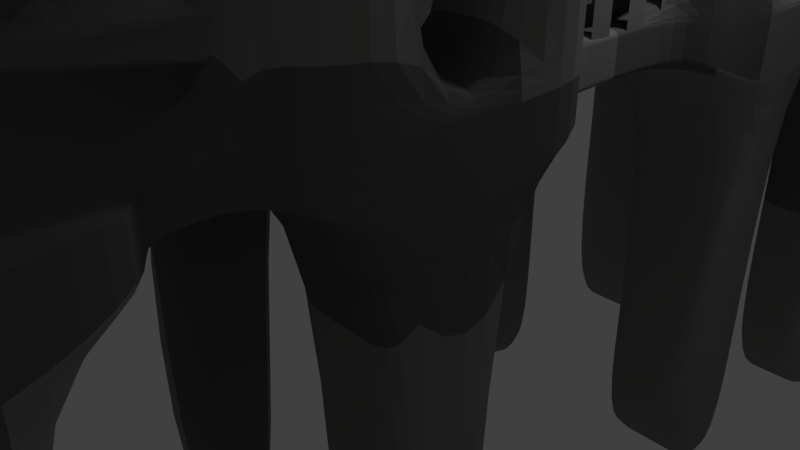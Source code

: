 # Source: tilts_fake.blend  (saved by Blender 2.78.0; exported with 4.5.12 LTS)
import bpy
from mathutils import Matrix  # noqa: F401  (used for matrix-valued properties, if any)

bpy.ops.wm.read_factory_settings(use_empty=True)
scene = bpy.context.scene
scene.name = 'Scene'

# ---- collections
col_collection_1 = bpy.data.collections.new('Collection 1'); scene.collection.children.link(col_collection_1)

# ---- materials (node trees are filled in below, after node groups)
mat_tilts_margas = bpy.data.materials.new('tilts-margas')
mat_tilts_margas.alpha_threshold = 0.0
mat_tilts_margas.use_transparent_shadow = False
mat_tilts_margas.diffuse_color = (0.2233, 0.2266, 0.2201, 1.0)
mat_tilts_margas.roughness = 0.5
mat_tilts_kopigais = bpy.data.materials.new('tilts-kopigais')
mat_tilts_kopigais.alpha_threshold = 0.0
mat_tilts_kopigais.use_transparent_shadow = False
mat_tilts_kopigais.diffuse_color = (0.1237, 0.1237, 0.1237, 1.0)
mat_tilts_kopigais.roughness = 0.5

# ---- material node trees

# ---- world
world_world = bpy.data.worlds.new('World'); scene.world = world_world
world_world.color = (0.05088, 0.05088, 0.05088)
world_world.use_sun_shadow = False
world_world.sun_shadow_jitter_overblur = 0.0
world_world.cycles.sampling_method = 'MANUAL'

# ---- cameras
cam_camera = bpy.data.cameras.new('Camera')
cam_camera.clip_end = 100.0
cam_camera.lens = 35.0
cam_camera.sensor_width = 32.0
cam_camera.sensor_height = 18.0
cam_camera.ortho_scale = 7.314
cam_camera.dof.focus_distance = 0.0
cam_camera.dof.aperture_fstop = 128.0

# ---- lights
light_lamp = bpy.data.lights.new('Lamp', 'POINT')
light_lamp.transmission_factor = 0.0
light_lamp.cutoff_distance = 30.0
light_lamp.energy = 100.0
light_lamp.shadow_buffer_clip_start = 1.001
light_lamp.shadow_soft_size = 0.1
light_lamp.shadow_maximum_resolution = 0.006
light_lamp.use_absolute_resolution = True

# ---- meshes
me_cube_003 = bpy.data.meshes.new('Cube.003')
me_cube_003.from_pydata([(-1.0, -1.0, -1.0), (-1.0, -1.0, 1.0), (-1.0, 1.0, -1.0), (-1.0, 1.0, 1.0), (1.0, -1.0, -1.0), (1.0, -1.0, 1.0), (1.0, 1.0, -1.0), (1.0, 1.0, 1.0), (-1.0, 0.0, -1.0), (-1.0, -1.0, 0.0), (-1.0, 0.0, 1.0), (-1.0, 1.0, 0.0), (0.0, 1.0, -1.0), (0.0, 1.0, 1.0), (1.0, 1.0, 0.0), (1.0, 0.0, -1.0), (1.0, 0.0, 1.0), (1.0, -1.0, 0.0), (0.0, -1.0, -1.0), (0.0, -1.0, 1.0), (0.0, 0.0, 1.0), (0.0, 0.0, -1.0), (0.0, -1.0, 0.0), (1.0, 0.0, 0.0), (0.0, 1.0, 0.0), (-1.0, 0.0, 0.0), (-1.0, -0.5, -1.0), (-1.0, -1.0, 0.5), (-1.0, 0.5, 1.0), (-1.0, 1.0, -0.5), (-0.5, 1.0, -1.0), (0.5, 1.0, 1.0), (1.0, 1.0, -0.5), (1.0, 0.5, -1.0), (1.0, -0.5, 1.0), (1.0, -1.0, -0.5), (0.5, -1.0, -1.0), (-0.5, -1.0, 1.0), (-1.0, 0.5, -1.0), (-1.0, -1.0, -0.5), (-1.0, -0.5, 1.0), (-1.0, 1.0, 0.5), (0.5, 1.0, -1.0), (-0.5, 1.0, 1.0), (1.0, 1.0, 0.5), (1.0, -0.5, -1.0), (1.0, 0.5, 1.0), (1.0, -1.0, 0.5), (-0.5, -1.0, -1.0), (0.5, -1.0, 1.0), (0.0, -0.5, 1.0), (0.0, 0.5, 1.0), (0.5, 0.0, 1.0), (-0.5, 0.0, 1.0), (0.0, -0.5, -1.0), (0.0, 0.5, -1.0), (-0.5, 0.0, -1.0), (0.5, 0.0, -1.0), (-0.5, -1.0, 0.0), (0.5, -1.0, 0.0), (0.0, -1.0, -0.5), (0.0, -1.0, 0.5), (1.0, -0.5, 0.0), (1.0, 0.5, 0.0), (1.0, 0.0, -0.5), (1.0, 0.0, 0.5), (0.5, 1.0, 0.0), (-0.5, 1.0, 0.0), (0.0, 1.0, -0.5), (0.0, 1.0, 0.5), (-1.0, 0.5, 0.0), (-1.0, -0.5, 0.0), (-1.0, 0.0, -0.5), (-1.0, 0.0, 0.5), (-1.0, -0.5, 0.5), (-1.0, -0.5, -0.5), (-1.0, 0.5, -0.5), (-0.5, 1.0, 0.5), (-0.5, 1.0, -0.5), (0.5, 1.0, -0.5), (1.0, 0.5, 0.5), (1.0, 0.5, -0.5), (1.0, -0.5, -0.5), (0.5, -1.0, 0.5), (0.5, -1.0, -0.5), (-0.5, -1.0, -0.5), (0.5, 0.5, -1.0), (-0.5, 0.5, -1.0), (-0.5, -0.5, -1.0), (-0.5, 0.5, 1.0), (0.5, 0.5, 1.0), (0.5, -0.5, 1.0), (-0.5, -0.5, 1.0), (0.5, -0.5, -1.0), (-0.5, -1.0, 0.5), (1.0, -0.5, 0.5), (0.5, 1.0, 0.5), (-1.0, 0.5, 0.5), (-1.0, -0.75, -1.0), (-1.0, -1.0, 0.75), (-1.0, 0.75, 1.0), (-1.0, 1.0, -0.75), (-0.75, 1.0, -1.0), (0.75, 1.0, 1.0), (1.0, 1.0, -0.75), (1.0, 0.75, -1.0), (1.0, -0.75, 1.0), (1.0, -1.0, -0.75), (0.75, -1.0, -1.0), (-0.75, -1.0, 1.0), (-1.0, 0.25, -1.0), (-1.0, -1.0, -0.25), (-1.0, -0.25, 1.0), (-1.0, 1.0, 0.25), (0.25, 1.0, -1.0), (-0.25, 1.0, 1.0), (1.0, 1.0, 0.25), (1.0, -0.25, -1.0), (1.0, 0.25, 1.0), (1.0, -1.0, 0.25), (-0.25, -1.0, -1.0), (0.25, -1.0, 1.0), (0.0, -0.75, 1.0), (0.0, 0.25, 1.0), (0.75, 0.0, 1.0), (-0.25, 0.0, 1.0), (0.0, -0.75, -1.0), (0.0, 0.25, -1.0), (-0.75, 0.0, -1.0), (0.25, 0.0, -1.0), (-0.75, -1.0, 0.0), (0.25, -1.0, 0.0), (0.0, -1.0, -0.75), (0.0, -1.0, 0.25), (1.0, -0.75, 0.0), (1.0, 0.25, 0.0), (1.0, 0.0, -0.75), (1.0, 0.0, 0.25), (0.75, 1.0, 0.0), (-0.25, 1.0, 0.0), (0.0, 1.0, -0.75), (0.0, 1.0, 0.25), (-1.0, 0.75, 0.0), (-1.0, -0.25, 0.0), (-1.0, 0.0, -0.75), (-1.0, 0.0, 0.25), (-1.0, -0.25, -1.0), (-1.0, -1.0, 0.25), (-1.0, 0.25, 1.0), (-1.0, 1.0, -0.25), (-0.25, 1.0, -1.0), (0.25, 1.0, 1.0), (1.0, 1.0, -0.25), (1.0, 0.25, -1.0), (1.0, -0.25, 1.0), (1.0, -1.0, -0.25), (0.25, -1.0, -1.0), (-0.25, -1.0, 1.0), (-1.0, 0.75, -1.0), (-1.0, -1.0, -0.75), (-1.0, -0.75, 1.0), (-1.0, 1.0, 0.75), (0.75, 1.0, -1.0), (-0.75, 1.0, 1.0), (1.0, 1.0, 0.75), (1.0, -0.75, -1.0), (1.0, 0.75, 1.0), (1.0, -1.0, 0.75), (-0.75, -1.0, -1.0), (0.75, -1.0, 1.0), (0.0, -0.25, 1.0), (0.0, 0.75, 1.0), (0.25, 0.0, 1.0), (-0.75, 0.0, 1.0), (0.0, -0.25, -1.0), (0.0, 0.75, -1.0), (-0.25, 0.0, -1.0), (0.75, 0.0, -1.0), (-0.25, -1.0, 0.0), (0.75, -1.0, 0.0), (0.0, -1.0, -0.25), (0.0, -1.0, 0.75), (1.0, -0.25, 0.0), (1.0, 0.75, 0.0), (1.0, 0.0, -0.25), (1.0, 0.0, 0.75), (0.25, 1.0, 0.0), (-0.75, 1.0, 0.0), (0.0, 1.0, -0.25), (0.0, 1.0, 0.75), (-1.0, 0.25, 0.0), (-1.0, -0.75, 0.0), (-1.0, 0.0, -0.25), (-1.0, 0.0, 0.75), (-1.0, -0.25, 0.5), (-1.0, -0.75, 0.5), (-1.0, -0.5, 0.25), (-1.0, -0.5, 0.75), (-1.0, -0.25, -0.5), (-1.0, -0.75, -0.5), (-1.0, -0.5, -0.75), (-1.0, -0.5, -0.25), (-1.0, 0.75, -0.5), (-1.0, 0.25, -0.5), (-1.0, 0.5, -0.75), (-1.0, 0.5, -0.25), (-0.25, 1.0, 0.5), (-0.75, 1.0, 0.5), (-0.5, 1.0, 0.25), (-0.5, 1.0, 0.75), (-0.25, 1.0, -0.5), (-0.75, 1.0, -0.5), (-0.5, 1.0, -0.75), (-0.5, 1.0, -0.25), (0.75, 1.0, -0.5), (0.25, 1.0, -0.5), (0.5, 1.0, -0.75), (0.5, 1.0, -0.25), (1.0, 0.25, 0.5), (1.0, 0.75, 0.5), (1.0, 0.5, 0.25), (1.0, 0.5, 0.75), (1.0, 0.25, -0.5), (1.0, 0.75, -0.5), (1.0, 0.5, -0.75), (1.0, 0.5, -0.25), (1.0, -0.75, -0.5), (1.0, -0.25, -0.5), (1.0, -0.5, -0.75), (1.0, -0.5, -0.25), (0.25, -1.0, 0.5), (0.75, -1.0, 0.5), (0.5, -1.0, 0.25), (0.5, -1.0, 0.75), (0.25, -1.0, -0.5), (0.75, -1.0, -0.5), (0.5, -1.0, -0.75), (0.5, -1.0, -0.25), (-0.75, -1.0, -0.5), (-0.25, -1.0, -0.5), (-0.5, -1.0, -0.75), (-0.5, -1.0, -0.25), (0.5, 0.25, -1.0), (0.5, 0.75, -1.0), (0.25, 0.5, -1.0), (0.75, 0.5, -1.0), (-0.5, 0.25, -1.0), (-0.5, 0.75, -1.0), (-0.75, 0.5, -1.0), (-0.25, 0.5, -1.0), (-0.5, -0.75, -1.0), (-0.5, -0.25, -1.0), (-0.75, -0.5, -1.0), (-0.25, -0.5, -1.0), (-0.5, 0.25, 1.0), (-0.5, 0.75, 1.0), (-0.25, 0.5, 1.0), (-0.75, 0.5, 1.0), (0.5, 0.25, 1.0), (0.5, 0.75, 1.0), (0.75, 0.5, 1.0), (0.25, 0.5, 1.0), (0.5, -0.75, 1.0), (0.5, -0.25, 1.0), (0.75, -0.5, 1.0), (0.25, -0.5, 1.0), (-0.5, -0.75, 1.0), (-0.5, -0.25, 1.0), (-0.25, -0.5, 1.0), (-0.75, -0.5, 1.0), (0.5, -0.75, -1.0), (0.5, -0.25, -1.0), (0.25, -0.5, -1.0), (0.75, -0.5, -1.0), (-0.75, -1.0, 0.5), (-0.25, -1.0, 0.5), (-0.5, -1.0, 0.25), (-0.5, -1.0, 0.75), (1.0, -0.75, 0.5), (1.0, -0.25, 0.5), (1.0, -0.5, 0.25), (1.0, -0.5, 0.75), (0.75, 1.0, 0.5), (0.25, 1.0, 0.5), (0.5, 1.0, 0.25), (0.5, 1.0, 0.75), (-1.0, 0.75, 0.5), (-1.0, 0.25, 0.5), (-1.0, 0.5, 0.25), (-1.0, 0.5, 0.75), (-1.0, 0.25, 0.75), (-1.0, 0.25, 0.25), (-1.0, 0.75, 0.25), (0.25, 1.0, 0.75), (0.25, 1.0, 0.25), (0.75, 1.0, 0.25), (1.0, -0.25, 0.75), (1.0, -0.25, 0.25), (1.0, -0.75, 0.25), (-0.25, -1.0, 0.75), (-0.25, -1.0, 0.25), (-0.75, -1.0, 0.25), (0.75, -0.25, -1.0), (0.25, -0.25, -1.0), (0.25, -0.75, -1.0), (-0.75, -0.25, 1.0), (-0.25, -0.25, 1.0), (-0.25, -0.75, 1.0), (0.25, -0.25, 1.0), (0.75, -0.25, 1.0), (0.75, -0.75, 1.0), (0.25, 0.75, 1.0), (0.75, 0.75, 1.0), (0.75, 0.25, 1.0), (-0.75, 0.75, 1.0), (-0.25, 0.75, 1.0), (-0.25, 0.25, 1.0), (-0.25, -0.25, -1.0), (-0.75, -0.25, -1.0), (-0.75, -0.75, -1.0), (-0.25, 0.75, -1.0), (-0.75, 0.75, -1.0), (-0.75, 0.25, -1.0), (0.75, 0.75, -1.0), (0.25, 0.75, -1.0), (0.25, 0.25, -1.0), (-0.25, -1.0, -0.25), (-0.25, -1.0, -0.75), (-0.75, -1.0, -0.75), (0.75, -1.0, -0.25), (0.75, -1.0, -0.75), (0.25, -1.0, -0.75), (0.75, -1.0, 0.75), (0.75, -1.0, 0.25), (0.25, -1.0, 0.25), (1.0, -0.25, -0.25), (1.0, -0.25, -0.75), (1.0, -0.75, -0.75), (1.0, 0.75, -0.25), (1.0, 0.75, -0.75), (1.0, 0.25, -0.75), (1.0, 0.75, 0.75), (1.0, 0.75, 0.25), (1.0, 0.25, 0.25), (0.25, 1.0, -0.25), (0.25, 1.0, -0.75), (0.75, 1.0, -0.75), (-0.75, 1.0, -0.25), (-0.75, 1.0, -0.75), (-0.25, 1.0, -0.75), (-0.75, 1.0, 0.75), (-0.75, 1.0, 0.25), (-0.25, 1.0, 0.25), (-1.0, 0.25, -0.25), (-1.0, 0.25, -0.75), (-1.0, 0.75, -0.75), (-1.0, -0.75, -0.25), (-1.0, -0.75, -0.75), (-1.0, -0.25, -0.75), (-1.0, -0.75, 0.75), (-1.0, -0.75, 0.25), (-1.0, -0.25, 0.25), (-1.0, -0.25, 0.75), (-1.0, -0.25, -0.25), (-1.0, 0.75, -0.25), (-0.25, 1.0, 0.75), (-0.25, 1.0, -0.25), (0.75, 1.0, -0.25), (1.0, 0.25, 0.75), (1.0, 0.25, -0.25), (1.0, -0.75, -0.25), (0.25, -1.0, 0.75), (0.25, -1.0, -0.25), (-0.75, -1.0, -0.25), (0.75, 0.25, -1.0), (-0.25, 0.25, -1.0), (-0.25, -0.75, -1.0), (-0.75, 0.25, 1.0), (0.25, 0.25, 1.0), (0.25, -0.75, 1.0), (-0.75, -0.75, 1.0), (0.75, -0.75, -1.0), (-0.75, -1.0, 0.75), (1.0, -0.75, 0.75), (0.75, 1.0, 0.75), (-1.0, 0.75, 0.75)], [(135, 23), (182, 62), (218, 65), (222, 64), (227, 82), (242, 57), (279, 95), (71, 143), (15, 153), (25, 190), (74, 194), (75, 198), (72, 203), (73, 287), (145, 291), (297, 280), (303, 272), (335, 229), (336, 228), (340, 136), (343, 137), (192, 353), (196, 361), (201, 363), (369, 184), (374, 177)], [(385, 100, 3, 161), (384, 103, 7, 164), (383, 106, 5, 167), (382, 109, 1, 99), (381, 165, 4, 108), (380, 160, 1, 109), (379, 122, 19, 121), (378, 123, 20, 172), (377, 148, 10, 173), (376, 126, 18, 120), (373, 130, 9, 111), (372, 131, 22, 180), (371, 121, 19, 181), (370, 134, 17, 155), (368, 118, 16, 185), (367, 138, 14, 152), (366, 139, 24, 188), (365, 115, 13, 189), (364, 142, 11, 149), (363, 143, 25, 192), (362, 112, 10, 193), (361, 194, 73, 145), (360, 195, 74, 196), (359, 160, 40, 197), (358, 198, 72, 144), (357, 199, 75, 200), (356, 191, 71, 201), (355, 202, 29, 101), (354, 203, 76, 204), (353, 190, 70, 205), (352, 206, 69, 141), (351, 207, 77, 208), (350, 163, 43, 209), (349, 210, 68, 140), (348, 211, 78, 212), (347, 187, 67, 213), (346, 214, 32, 104), (345, 215, 79, 216), (344, 186, 66, 217), (341, 166, 46, 221), (337, 226, 35, 107), (334, 230, 61, 133), (333, 231, 83, 232), (332, 169, 49, 233), (331, 234, 60, 132), (330, 235, 84, 236), (329, 179, 59, 237), (328, 238, 39, 159), (327, 239, 85, 240), (326, 178, 58, 241), (324, 243, 86, 244), (322, 246, 56, 128), (321, 247, 87, 248), (320, 175, 55, 249), (319, 250, 48, 168), (318, 251, 88, 252), (317, 174, 54, 253), (316, 254, 53, 125), (315, 255, 89, 256), (314, 100, 28, 257), (313, 258, 52, 124), (312, 259, 90, 260), (311, 171, 51, 261), (310, 262, 49, 169), (309, 263, 91, 264), (308, 170, 50, 265), (307, 266, 37, 157), (306, 267, 92, 268), (305, 112, 40, 269), (304, 270, 36, 156), (302, 117, 45, 273), (301, 274, 27, 147), (300, 275, 94, 276), (299, 157, 37, 277), (298, 278, 47, 119), (296, 154, 34, 281), (295, 282, 44, 116), (294, 283, 96, 284), (293, 151, 31, 285), (292, 286, 41, 113), (291, 287, 97, 288), (290, 148, 28, 289), (287, 290, 289, 97), (193, 10, 148, 290), (190, 291, 288, 70), (142, 292, 113, 11), (283, 293, 285, 96), (69, 189, 293, 283), (189, 13, 151, 293), (186, 294, 284, 66), (24, 141, 294, 186), (141, 69, 283, 294), (138, 295, 116, 14), (66, 284, 295, 138), (284, 96, 282, 295), (65, 185, 296, 279), (185, 16, 154, 296), (23, 137, 297, 182), (137, 65, 279, 297), (134, 298, 119, 17), (62, 280, 298, 134), (280, 95, 278, 298), (275, 299, 277, 94), (61, 181, 299, 275), (181, 19, 157, 299), (178, 300, 276, 58), (22, 133, 300, 178), (133, 61, 275, 300), (130, 301, 147, 9), (58, 276, 301, 130), (276, 94, 274, 301), (271, 302, 273, 93), (57, 177, 302, 271), (177, 15, 117, 302), (21, 129, 303, 174), (129, 57, 271, 303), (126, 304, 156, 18), (54, 272, 304, 126), (272, 93, 270, 304), (267, 305, 269, 92), (53, 173, 305, 267), (173, 10, 112, 305), (170, 306, 268, 50), (20, 125, 306, 170), (125, 53, 267, 306), (122, 307, 157, 19), (50, 268, 307, 122), (268, 92, 266, 307), (263, 308, 265, 91), (52, 172, 308, 263), (172, 20, 170, 308), (154, 309, 264, 34), (16, 124, 309, 154), (124, 52, 263, 309), (106, 310, 169, 5), (34, 264, 310, 106), (264, 91, 262, 310), (259, 311, 261, 90), (31, 151, 311, 259), (151, 13, 171, 311), (166, 312, 260, 46), (7, 103, 312, 166), (103, 31, 259, 312), (118, 313, 124, 16), (46, 260, 313, 118), (260, 90, 258, 313), (255, 314, 257, 89), (43, 163, 314, 255), (163, 3, 100, 314), (171, 315, 256, 51), (13, 115, 315, 171), (115, 43, 255, 315), (123, 316, 125, 20), (51, 256, 316, 123), (256, 89, 254, 316), (251, 317, 253, 88), (56, 176, 317, 251), (176, 21, 174, 317), (146, 318, 252, 26), (8, 128, 318, 146), (128, 56, 251, 318), (98, 319, 168, 0), (26, 252, 319, 98), (252, 88, 250, 319), (247, 320, 249, 87), (30, 150, 320, 247), (150, 12, 175, 320), (158, 321, 248, 38), (2, 102, 321, 158), (102, 30, 247, 321), (110, 322, 128, 8), (38, 248, 322, 110), (248, 87, 246, 322), (42, 162, 323, 243), (162, 6, 105, 323), (175, 324, 244, 55), (12, 114, 324, 175), (114, 42, 243, 324), (127, 325, 129, 21), (55, 244, 325, 127), (244, 86, 242, 325), (239, 326, 241, 85), (60, 180, 326, 239), (180, 22, 178, 326), (120, 327, 240, 48), (18, 132, 327, 120), (132, 60, 239, 327), (168, 328, 159, 0), (48, 240, 328, 168), (240, 85, 238, 328), (235, 329, 237, 84), (35, 155, 329, 235), (155, 17, 179, 329), (108, 330, 236, 36), (4, 107, 330, 108), (107, 35, 235, 330), (156, 331, 132, 18), (36, 236, 331, 156), (236, 84, 234, 331), (231, 332, 233, 83), (47, 167, 332, 231), (167, 5, 169, 332), (179, 333, 232, 59), (17, 119, 333, 179), (119, 47, 231, 333), (131, 334, 133, 22), (59, 232, 334, 131), (232, 83, 230, 334), (64, 184, 335, 227), (184, 23, 182, 335), (15, 136, 336, 117), (136, 64, 227, 336), (165, 337, 107, 4), (45, 228, 337, 165), (228, 82, 226, 337), (32, 152, 338, 223), (152, 14, 183, 338), (6, 104, 339, 105), (104, 32, 223, 339), (33, 224, 340, 153), (224, 81, 222, 340), (44, 164, 341, 219), (164, 7, 166, 341), (14, 116, 342, 183), (116, 44, 219, 342), (63, 220, 343, 135), (220, 80, 218, 343), (215, 344, 217, 79), (68, 188, 344, 215), (188, 24, 186, 344), (114, 345, 216, 42), (12, 140, 345, 114), (140, 68, 215, 345), (162, 346, 104, 6), (42, 216, 346, 162), (216, 79, 214, 346), (211, 347, 213, 78), (29, 149, 347, 211), (149, 11, 187, 347), (102, 348, 212, 30), (2, 101, 348, 102), (101, 29, 211, 348), (150, 349, 140, 12), (30, 212, 349, 150), (212, 78, 210, 349), (207, 350, 209, 77), (41, 161, 350, 207), (161, 3, 163, 350), (187, 351, 208, 67), (11, 113, 351, 187), (113, 41, 207, 351), (139, 352, 141, 24), (67, 208, 352, 139), (208, 77, 206, 352), (203, 353, 205, 76), (110, 354, 204, 38), (8, 144, 354, 110), (158, 355, 101, 2), (38, 204, 355, 158), (199, 356, 201, 75), (39, 111, 356, 199), (111, 9, 191, 356), (98, 357, 200, 26), (0, 159, 357, 98), (159, 39, 199, 357), (146, 358, 144, 8), (26, 200, 358, 146), (195, 359, 197, 74), (27, 99, 359, 195), (99, 1, 160, 359), (191, 360, 196, 71), (9, 147, 360, 191), (147, 27, 195, 360), (143, 361, 145, 25), (194, 362, 193, 73), (197, 40, 112, 362), (198, 363, 192, 72), (202, 364, 149, 29), (206, 365, 189, 69), (77, 209, 365, 206), (209, 43, 115, 365), (210, 366, 188, 68), (78, 213, 366, 210), (213, 67, 139, 366), (214, 367, 152, 32), (79, 217, 367, 214), (217, 66, 138, 367), (80, 221, 368, 218), (221, 46, 118, 368), (81, 225, 369, 222), (225, 63, 135, 369), (226, 370, 155, 35), (82, 229, 370, 226), (229, 62, 134, 370), (230, 371, 181, 61), (83, 233, 371, 230), (233, 49, 121, 371), (234, 372, 180, 60), (84, 237, 372, 234), (237, 59, 131, 372), (238, 373, 111, 39), (85, 241, 373, 238), (241, 58, 130, 373), (86, 245, 374, 242), (245, 33, 153, 374), (246, 375, 176, 56), (87, 249, 375, 246), (249, 55, 127, 375), (250, 376, 120, 48), (88, 253, 376, 250), (253, 54, 126, 376), (254, 377, 173, 53), (89, 257, 377, 254), (257, 28, 148, 377), (258, 378, 172, 52), (90, 261, 378, 258), (261, 51, 123, 378), (262, 379, 121, 49), (91, 265, 379, 262), (265, 50, 122, 379), (266, 380, 109, 37), (92, 269, 380, 266), (269, 40, 160, 380), (270, 381, 108, 36), (93, 273, 381, 270), (273, 45, 165, 381), (274, 382, 99, 27), (94, 277, 382, 274), (277, 37, 109, 382), (278, 383, 167, 47), (95, 281, 383, 278), (281, 34, 106, 383), (282, 384, 164, 44), (96, 285, 384, 282), (285, 31, 103, 384), (286, 385, 161, 41), (289, 28, 100, 385)])
me_cube_003.materials.append(mat_tilts_margas)
me_cube_003.use_remesh_preserve_volume = False
me_cube_003.use_remesh_preserve_attributes = False
me_cube_003.use_mirror_vertex_groups = False
me_cube_003.update()
me_cube_002 = bpy.data.meshes.new('Cube.002')
me_cube_002.from_pydata([(-1.0, -1.0, -1.0), (-1.0, -1.0, 1.0), (-1.0, 1.0, -1.0), (-1.0, 1.0, 1.0), (1.0, -1.0, -1.0), (1.0, -1.0, 1.0), (1.0, 1.0, -1.0), (1.0, 1.0, 1.0), (-1.0, 0.0, -1.0), (-1.0, -1.0, 0.0), (-1.0, 0.0, 1.0), (-1.0, 1.0, 0.0), (0.0, 1.0, -1.0), (0.0, 1.0, 1.0), (1.0, 1.0, 0.0), (1.0, 0.0, -1.0), (1.0, 0.0, 1.0), (1.0, -1.0, 0.0), (0.0, -1.0, -1.0), (0.0, -1.0, 1.0), (0.0, 0.0, 1.0), (0.0, 0.0, -1.0), (0.0, -1.0, 0.0), (1.0, 0.0, 0.0), (0.0, 1.0, 0.0), (-1.0, 0.0, 0.0), (-1.0, -0.5, -1.0), (-1.0, -1.0, 0.5), (-1.0, 0.5, 1.0), (-1.0, 1.0, -0.5), (-0.5, 1.0, -1.0), (0.5, 1.0, 1.0), (1.0, 1.0, -0.5), (1.0, 0.5, -1.0), (1.0, -0.5, 1.0), (1.0, -1.0, -0.5), (0.5, -1.0, -1.0), (-0.5, -1.0, 1.0), (-1.0, 0.5, -1.0), (-1.0, -1.0, -0.5), (-1.0, -0.5, 1.0), (-1.0, 1.0, 0.5), (0.5, 1.0, -1.0), (-0.5, 1.0, 1.0), (1.0, 1.0, 0.5), (1.0, -0.5, -1.0), (1.0, 0.5, 1.0), (1.0, -1.0, 0.5), (-0.5, -1.0, -1.0), (0.5, -1.0, 1.0), (0.0, -0.5, 1.0), (0.0, 0.5, 1.0), (0.5, 0.0, 1.0), (-0.5, 0.0, 1.0), (0.0, -0.5, -1.0), (0.0, 0.5, -1.0), (-0.5, 0.0, -1.0), (0.5, 0.0, -1.0), (-0.5, -1.0, 0.0), (0.5, -1.0, 0.0), (0.0, -1.0, -0.5), (0.0, -1.0, 0.5), (1.0, -0.5, 0.0), (1.0, 0.5, 0.0), (1.0, 0.0, -0.5), (1.0, 0.0, 0.5), (0.5, 1.0, 0.0), (-0.5, 1.0, 0.0), (0.0, 1.0, -0.5), (0.0, 1.0, 0.5), (-1.0, 0.5, 0.0), (-1.0, -0.5, 0.0), (-1.0, 0.0, -0.5), (-1.0, 0.0, 0.5), (-1.0, -0.5, 0.5), (-1.0, -0.5, -0.5), (-1.0, 0.5, -0.5), (-0.5, 1.0, 0.5), (-0.5, 1.0, -0.5), (0.5, 1.0, -0.5), (1.0, 0.5, 0.5), (1.0, 0.5, -0.5), (1.0, -0.5, -0.5), (0.5, -1.0, 0.5), (0.5, -1.0, -0.5), (-0.5, -1.0, -0.5), (0.5, 0.5, -1.0), (-0.5, 0.5, -1.0), (-0.5, -0.5, -1.0), (-0.5, 0.5, 1.0), (0.5, 0.5, 1.0), (0.5, -0.5, 1.0), (-0.5, -0.5, 1.0), (0.5, -0.5, -1.0), (-0.5, -1.0, 0.5), (1.0, -0.5, 0.5), (0.5, 1.0, 0.5), (-1.0, 0.5, 0.5), (-1.0, -0.75, -1.0), (-1.0, -1.0, 0.75), (-1.0, 0.75, 1.0), (-1.0, 1.0, -0.75), (-0.75, 1.0, -1.0), (0.75, 1.0, 1.0), (1.0, 1.0, -0.75), (1.0, 0.75, -1.0), (1.0, -0.75, 1.0), (1.0, -1.0, -0.75), (0.75, -1.0, -1.0), (-0.75, -1.0, 1.0), (-1.0, 0.25, -1.0), (-1.0, -1.0, -0.25), (-1.0, -0.25, 1.0), (-1.0, 1.0, 0.25), (0.25, 1.0, -1.0), (-0.25, 1.0, 1.0), (1.0, 1.0, 0.25), (1.0, -0.25, -1.0), (1.0, 0.25, 1.0), (1.0, -1.0, 0.25), (-0.25, -1.0, -1.0), (0.25, -1.0, 1.0), (0.0, -0.75, 1.0), (0.0, 0.25, 1.0), (0.75, 0.0, 1.0), (-0.25, 0.0, 1.0), (0.0, -0.75, -1.0), (0.0, 0.25, -1.0), (-0.75, 0.0, -1.0), (0.25, 0.0, -1.0), (-0.75, -1.0, 0.0), (0.25, -1.0, 0.0), (0.0, -1.0, -0.75), (0.0, -1.0, 0.25), (1.0, -0.75, 0.0), (1.0, 0.25, 0.0), (1.0, 0.0, -0.75), (1.0, 0.0, 0.25), (0.75, 1.0, 0.0), (-0.25, 1.0, 0.0), (0.0, 1.0, -0.75), (0.0, 1.0, 0.25), (-1.0, 0.75, 0.0), (-1.0, -0.25, 0.0), (-1.0, 0.0, -0.75), (-1.0, 0.0, 0.25), (-1.0, -0.25, -1.0), (-1.0, -1.0, 0.25), (-1.0, 0.25, 1.0), (-1.0, 1.0, -0.25), (-0.25, 1.0, -1.0), (0.25, 1.0, 1.0), (1.0, 1.0, -0.25), (1.0, 0.25, -1.0), (1.0, -0.25, 1.0), (1.0, -1.0, -0.25), (0.25, -1.0, -1.0), (-0.25, -1.0, 1.0), (-1.0, 0.75, -1.0), (-1.0, -1.0, -0.75), (-1.0, -0.75, 1.0), (-1.0, 1.0, 0.75), (0.75, 1.0, -1.0), (-0.75, 1.0, 1.0), (1.0, 1.0, 0.75), (1.0, -0.75, -1.0), (1.0, 0.75, 1.0), (1.0, -1.0, 0.75), (-0.75, -1.0, -1.0), (0.75, -1.0, 1.0), (0.0, -0.25, 1.0), (0.0, 0.75, 1.0), (0.25, 0.0, 1.0), (-0.75, 0.0, 1.0), (0.0, -0.25, -1.0), (0.0, 0.75, -1.0), (-0.25, 0.0, -1.0), (0.75, 0.0, -1.0), (-0.25, -1.0, 0.0), (0.75, -1.0, 0.0), (0.0, -1.0, -0.25), (0.0, -1.0, 0.75), (1.0, -0.25, 0.0), (1.0, 0.75, 0.0), (1.0, 0.0, -0.25), (1.0, 0.0, 0.75), (0.25, 1.0, 0.0), (-0.75, 1.0, 0.0), (0.0, 1.0, -0.25), (0.0, 1.0, 0.75), (-1.0, 0.25, 0.0), (-1.0, -0.75, 0.0), (-1.0, 0.0, -0.25), (-1.0, 0.0, 0.75), (-1.0, -0.25, 0.5), (-1.0, -0.75, 0.5), (-1.0, -0.5, 0.25), (-1.0, -0.5, 0.75), (-1.0, -0.25, -0.5), (-1.0, -0.75, -0.5), (-1.0, -0.5, -0.75), (-1.0, -0.5, -0.25), (-1.0, 0.75, -0.5), (-1.0, 0.25, -0.5), (-1.0, 0.5, -0.75), (-1.0, 0.5, -0.25), (-0.25, 1.0, 0.5), (-0.75, 1.0, 0.5), (-0.5, 1.0, 0.25), (-0.5, 1.0, 0.75), (-0.25, 1.0, -0.5), (-0.75, 1.0, -0.5), (-0.5, 1.0, -0.75), (-0.5, 1.0, -0.25), (0.75, 1.0, -0.5), (0.25, 1.0, -0.5), (0.5, 1.0, -0.75), (0.5, 1.0, -0.25), (1.0, 0.25, 0.5), (1.0, 0.75, 0.5), (1.0, 0.5, 0.25), (1.0, 0.5, 0.75), (1.0, 0.25, -0.5), (1.0, 0.75, -0.5), (1.0, 0.5, -0.75), (1.0, 0.5, -0.25), (1.0, -0.75, -0.5), (1.0, -0.25, -0.5), (1.0, -0.5, -0.75), (1.0, -0.5, -0.25), (0.25, -1.0, 0.5), (0.75, -1.0, 0.5), (0.5, -1.0, 0.25), (0.5, -1.0, 0.75), (0.25, -1.0, -0.5), (0.75, -1.0, -0.5), (0.5, -1.0, -0.75), (0.5, -1.0, -0.25), (-0.75, -1.0, -0.5), (-0.25, -1.0, -0.5), (-0.5, -1.0, -0.75), (-0.5, -1.0, -0.25), (0.5, 0.25, -1.0), (0.5, 0.75, -1.0), (0.25, 0.5, -1.0), (0.75, 0.5, -1.0), (-0.5, 0.25, -1.0), (-0.5, 0.75, -1.0), (-0.75, 0.5, -1.0), (-0.25, 0.5, -1.0), (-0.5, -0.75, -1.0), (-0.5, -0.25, -1.0), (-0.75, -0.5, -1.0), (-0.25, -0.5, -1.0), (-0.5, 0.25, 1.0), (-0.5, 0.75, 1.0), (-0.25, 0.5, 1.0), (-0.75, 0.5, 1.0), (0.5, 0.25, 1.0), (0.5, 0.75, 1.0), (0.75, 0.5, 1.0), (0.25, 0.5, 1.0), (0.5, -0.75, 1.0), (0.5, -0.25, 1.0), (0.75, -0.5, 1.0), (0.25, -0.5, 1.0), (-0.5, -0.75, 1.0), (-0.5, -0.25, 1.0), (-0.25, -0.5, 1.0), (-0.75, -0.5, 1.0), (0.5, -0.75, -1.0), (0.5, -0.25, -1.0), (0.25, -0.5, -1.0), (0.75, -0.5, -1.0), (-0.75, -1.0, 0.5), (-0.25, -1.0, 0.5), (-0.5, -1.0, 0.25), (-0.5, -1.0, 0.75), (1.0, -0.75, 0.5), (1.0, -0.25, 0.5), (1.0, -0.5, 0.25), (1.0, -0.5, 0.75), (0.75, 1.0, 0.5), (0.25, 1.0, 0.5), (0.5, 1.0, 0.25), (0.5, 1.0, 0.75), (-1.0, 0.75, 0.5), (-1.0, 0.25, 0.5), (-1.0, 0.5, 0.25), (-1.0, 0.5, 0.75), (-1.0, 0.25, 0.75), (-1.0, 0.25, 0.25), (-1.0, 0.75, 0.25), (0.25, 1.0, 0.75), (0.25, 1.0, 0.25), (0.75, 1.0, 0.25), (1.0, -0.25, 0.75), (1.0, -0.25, 0.25), (1.0, -0.75, 0.25), (-0.25, -1.0, 0.75), (-0.25, -1.0, 0.25), (-0.75, -1.0, 0.25), (0.75, -0.25, -1.0), (0.25, -0.25, -1.0), (0.25, -0.75, -1.0), (-0.75, -0.25, 1.0), (-0.25, -0.25, 1.0), (-0.25, -0.75, 1.0), (0.25, -0.25, 1.0), (0.75, -0.25, 1.0), (0.75, -0.75, 1.0), (0.25, 0.75, 1.0), (0.75, 0.75, 1.0), (0.75, 0.25, 1.0), (-0.75, 0.75, 1.0), (-0.25, 0.75, 1.0), (-0.25, 0.25, 1.0), (-0.25, -0.25, -1.0), (-0.75, -0.25, -1.0), (-0.75, -0.75, -1.0), (-0.25, 0.75, -1.0), (-0.75, 0.75, -1.0), (-0.75, 0.25, -1.0), (0.75, 0.75, -1.0), (0.25, 0.75, -1.0), (0.25, 0.25, -1.0), (-0.25, -1.0, -0.25), (-0.25, -1.0, -0.75), (-0.75, -1.0, -0.75), (0.75, -1.0, -0.25), (0.75, -1.0, -0.75), (0.25, -1.0, -0.75), (0.75, -1.0, 0.75), (0.75, -1.0, 0.25), (0.25, -1.0, 0.25), (1.0, -0.25, -0.25), (1.0, -0.25, -0.75), (1.0, -0.75, -0.75), (1.0, 0.75, -0.25), (1.0, 0.75, -0.75), (1.0, 0.25, -0.75), (1.0, 0.75, 0.75), (1.0, 0.75, 0.25), (1.0, 0.25, 0.25), (0.25, 1.0, -0.25), (0.25, 1.0, -0.75), (0.75, 1.0, -0.75), (-0.75, 1.0, -0.25), (-0.75, 1.0, -0.75), (-0.25, 1.0, -0.75), (-0.75, 1.0, 0.75), (-0.75, 1.0, 0.25), (-0.25, 1.0, 0.25), (-1.0, 0.25, -0.25), (-1.0, 0.25, -0.75), (-1.0, 0.75, -0.75), (-1.0, -0.75, -0.25), (-1.0, -0.75, -0.75), (-1.0, -0.25, -0.75), (-1.0, -0.75, 0.75), (-1.0, -0.75, 0.25), (-1.0, -0.25, 0.25), (-1.0, -0.25, 0.75), (-1.0, -0.25, -0.25), (-1.0, 0.75, -0.25), (-0.25, 1.0, 0.75), (-0.25, 1.0, -0.25), (0.75, 1.0, -0.25), (1.0, 0.25, 0.75), (1.0, 0.25, -0.25), (1.0, -0.75, -0.25), (0.25, -1.0, 0.75), (0.25, -1.0, -0.25), (-0.75, -1.0, -0.25), (0.75, 0.25, -1.0), (-0.25, 0.25, -1.0), (-0.25, -0.75, -1.0), (-0.75, 0.25, 1.0), (0.25, 0.25, 1.0), (0.25, -0.75, 1.0), (-0.75, -0.75, 1.0), (0.75, -0.75, -1.0), (-0.75, -1.0, 0.75), (1.0, -0.75, 0.75), (0.75, 1.0, 0.75), (-1.0, 0.75, 0.75)], [(135, 23), (182, 62), (218, 65), (222, 64), (227, 82), (242, 57), (279, 95), (71, 143), (15, 153), (25, 190), (74, 194), (75, 198), (72, 203), (73, 287), (145, 291), (297, 280), (303, 272), (335, 229), (336, 228), (340, 136), (343, 137), (192, 353), (196, 361), (201, 363), (369, 184), (374, 177)], [(385, 100, 3, 161), (384, 103, 7, 164), (383, 106, 5, 167), (382, 109, 1, 99), (381, 165, 4, 108), (380, 160, 1, 109), (379, 122, 19, 121), (378, 123, 20, 172), (377, 148, 10, 173), (376, 126, 18, 120), (373, 130, 9, 111), (372, 131, 22, 180), (371, 121, 19, 181), (370, 134, 17, 155), (368, 118, 16, 185), (367, 138, 14, 152), (366, 139, 24, 188), (365, 115, 13, 189), (364, 142, 11, 149), (363, 143, 25, 192), (362, 112, 10, 193), (361, 194, 73, 145), (360, 195, 74, 196), (359, 160, 40, 197), (358, 198, 72, 144), (357, 199, 75, 200), (356, 191, 71, 201), (355, 202, 29, 101), (354, 203, 76, 204), (353, 190, 70, 205), (352, 206, 69, 141), (351, 207, 77, 208), (350, 163, 43, 209), (349, 210, 68, 140), (348, 211, 78, 212), (347, 187, 67, 213), (346, 214, 32, 104), (345, 215, 79, 216), (344, 186, 66, 217), (341, 166, 46, 221), (337, 226, 35, 107), (334, 230, 61, 133), (333, 231, 83, 232), (332, 169, 49, 233), (331, 234, 60, 132), (330, 235, 84, 236), (329, 179, 59, 237), (328, 238, 39, 159), (327, 239, 85, 240), (326, 178, 58, 241), (324, 243, 86, 244), (322, 246, 56, 128), (321, 247, 87, 248), (320, 175, 55, 249), (319, 250, 48, 168), (318, 251, 88, 252), (317, 174, 54, 253), (316, 254, 53, 125), (315, 255, 89, 256), (314, 100, 28, 257), (313, 258, 52, 124), (312, 259, 90, 260), (311, 171, 51, 261), (310, 262, 49, 169), (309, 263, 91, 264), (308, 170, 50, 265), (307, 266, 37, 157), (306, 267, 92, 268), (305, 112, 40, 269), (304, 270, 36, 156), (302, 117, 45, 273), (301, 274, 27, 147), (300, 275, 94, 276), (299, 157, 37, 277), (298, 278, 47, 119), (296, 154, 34, 281), (295, 282, 44, 116), (294, 283, 96, 284), (293, 151, 31, 285), (292, 286, 41, 113), (291, 287, 97, 288), (290, 148, 28, 289), (287, 290, 289, 97), (193, 10, 148, 290), (190, 291, 288, 70), (142, 292, 113, 11), (283, 293, 285, 96), (69, 189, 293, 283), (189, 13, 151, 293), (186, 294, 284, 66), (24, 141, 294, 186), (141, 69, 283, 294), (138, 295, 116, 14), (66, 284, 295, 138), (284, 96, 282, 295), (65, 185, 296, 279), (185, 16, 154, 296), (23, 137, 297, 182), (137, 65, 279, 297), (134, 298, 119, 17), (62, 280, 298, 134), (280, 95, 278, 298), (275, 299, 277, 94), (61, 181, 299, 275), (181, 19, 157, 299), (178, 300, 276, 58), (22, 133, 300, 178), (133, 61, 275, 300), (130, 301, 147, 9), (58, 276, 301, 130), (276, 94, 274, 301), (271, 302, 273, 93), (57, 177, 302, 271), (177, 15, 117, 302), (21, 129, 303, 174), (129, 57, 271, 303), (126, 304, 156, 18), (54, 272, 304, 126), (272, 93, 270, 304), (267, 305, 269, 92), (53, 173, 305, 267), (173, 10, 112, 305), (170, 306, 268, 50), (20, 125, 306, 170), (125, 53, 267, 306), (122, 307, 157, 19), (50, 268, 307, 122), (268, 92, 266, 307), (263, 308, 265, 91), (52, 172, 308, 263), (172, 20, 170, 308), (154, 309, 264, 34), (16, 124, 309, 154), (124, 52, 263, 309), (106, 310, 169, 5), (34, 264, 310, 106), (264, 91, 262, 310), (259, 311, 261, 90), (31, 151, 311, 259), (151, 13, 171, 311), (166, 312, 260, 46), (7, 103, 312, 166), (103, 31, 259, 312), (118, 313, 124, 16), (46, 260, 313, 118), (260, 90, 258, 313), (255, 314, 257, 89), (43, 163, 314, 255), (163, 3, 100, 314), (171, 315, 256, 51), (13, 115, 315, 171), (115, 43, 255, 315), (123, 316, 125, 20), (51, 256, 316, 123), (256, 89, 254, 316), (251, 317, 253, 88), (56, 176, 317, 251), (176, 21, 174, 317), (146, 318, 252, 26), (8, 128, 318, 146), (128, 56, 251, 318), (98, 319, 168, 0), (26, 252, 319, 98), (252, 88, 250, 319), (247, 320, 249, 87), (30, 150, 320, 247), (150, 12, 175, 320), (158, 321, 248, 38), (2, 102, 321, 158), (102, 30, 247, 321), (110, 322, 128, 8), (38, 248, 322, 110), (248, 87, 246, 322), (42, 162, 323, 243), (162, 6, 105, 323), (175, 324, 244, 55), (12, 114, 324, 175), (114, 42, 243, 324), (127, 325, 129, 21), (55, 244, 325, 127), (244, 86, 242, 325), (239, 326, 241, 85), (60, 180, 326, 239), (180, 22, 178, 326), (120, 327, 240, 48), (18, 132, 327, 120), (132, 60, 239, 327), (168, 328, 159, 0), (48, 240, 328, 168), (240, 85, 238, 328), (235, 329, 237, 84), (35, 155, 329, 235), (155, 17, 179, 329), (108, 330, 236, 36), (4, 107, 330, 108), (107, 35, 235, 330), (156, 331, 132, 18), (36, 236, 331, 156), (236, 84, 234, 331), (231, 332, 233, 83), (47, 167, 332, 231), (167, 5, 169, 332), (179, 333, 232, 59), (17, 119, 333, 179), (119, 47, 231, 333), (131, 334, 133, 22), (59, 232, 334, 131), (232, 83, 230, 334), (64, 184, 335, 227), (184, 23, 182, 335), (15, 136, 336, 117), (136, 64, 227, 336), (165, 337, 107, 4), (45, 228, 337, 165), (228, 82, 226, 337), (32, 152, 338, 223), (152, 14, 183, 338), (6, 104, 339, 105), (104, 32, 223, 339), (33, 224, 340, 153), (224, 81, 222, 340), (44, 164, 341, 219), (164, 7, 166, 341), (14, 116, 342, 183), (116, 44, 219, 342), (63, 220, 343, 135), (220, 80, 218, 343), (215, 344, 217, 79), (68, 188, 344, 215), (188, 24, 186, 344), (114, 345, 216, 42), (12, 140, 345, 114), (140, 68, 215, 345), (162, 346, 104, 6), (42, 216, 346, 162), (216, 79, 214, 346), (211, 347, 213, 78), (29, 149, 347, 211), (149, 11, 187, 347), (102, 348, 212, 30), (2, 101, 348, 102), (101, 29, 211, 348), (150, 349, 140, 12), (30, 212, 349, 150), (212, 78, 210, 349), (207, 350, 209, 77), (41, 161, 350, 207), (161, 3, 163, 350), (187, 351, 208, 67), (11, 113, 351, 187), (113, 41, 207, 351), (139, 352, 141, 24), (67, 208, 352, 139), (208, 77, 206, 352), (203, 353, 205, 76), (110, 354, 204, 38), (8, 144, 354, 110), (158, 355, 101, 2), (38, 204, 355, 158), (199, 356, 201, 75), (39, 111, 356, 199), (111, 9, 191, 356), (98, 357, 200, 26), (0, 159, 357, 98), (159, 39, 199, 357), (146, 358, 144, 8), (26, 200, 358, 146), (195, 359, 197, 74), (27, 99, 359, 195), (99, 1, 160, 359), (191, 360, 196, 71), (9, 147, 360, 191), (147, 27, 195, 360), (143, 361, 145, 25), (194, 362, 193, 73), (197, 40, 112, 362), (198, 363, 192, 72), (202, 364, 149, 29), (206, 365, 189, 69), (77, 209, 365, 206), (209, 43, 115, 365), (210, 366, 188, 68), (78, 213, 366, 210), (213, 67, 139, 366), (214, 367, 152, 32), (79, 217, 367, 214), (217, 66, 138, 367), (80, 221, 368, 218), (221, 46, 118, 368), (81, 225, 369, 222), (225, 63, 135, 369), (226, 370, 155, 35), (82, 229, 370, 226), (229, 62, 134, 370), (230, 371, 181, 61), (83, 233, 371, 230), (233, 49, 121, 371), (234, 372, 180, 60), (84, 237, 372, 234), (237, 59, 131, 372), (238, 373, 111, 39), (85, 241, 373, 238), (241, 58, 130, 373), (86, 245, 374, 242), (245, 33, 153, 374), (246, 375, 176, 56), (87, 249, 375, 246), (249, 55, 127, 375), (250, 376, 120, 48), (88, 253, 376, 250), (253, 54, 126, 376), (254, 377, 173, 53), (89, 257, 377, 254), (257, 28, 148, 377), (258, 378, 172, 52), (90, 261, 378, 258), (261, 51, 123, 378), (262, 379, 121, 49), (91, 265, 379, 262), (265, 50, 122, 379), (266, 380, 109, 37), (92, 269, 380, 266), (269, 40, 160, 380), (270, 381, 108, 36), (93, 273, 381, 270), (273, 45, 165, 381), (274, 382, 99, 27), (94, 277, 382, 274), (277, 37, 109, 382), (278, 383, 167, 47), (95, 281, 383, 278), (281, 34, 106, 383), (282, 384, 164, 44), (96, 285, 384, 282), (285, 31, 103, 384), (286, 385, 161, 41), (289, 28, 100, 385)])
me_cube_002.materials.append(mat_tilts_margas)
me_cube_002.use_remesh_preserve_volume = False
me_cube_002.use_remesh_preserve_attributes = False
me_cube_002.use_mirror_vertex_groups = False
me_cube_002.update()
me_cube_001 = bpy.data.meshes.new('Cube.001')
me_cube_001.from_pydata([(-0.769, -1.177, 1.569), (-0.769, -1.177, 3.569), (-0.769, 1.177, 1.569), (-0.769, 1.177, 3.569), (0.769, -1.177, 1.569), (0.769, -1.177, 3.569), (0.769, 1.177, 1.569), (0.769, 1.177, 3.569), (-0.7573, 8.882e-16, 2.511), (-0.769, -1.177, 2.569), (-0.7573, 8.882e-16, 3.582), (-0.769, 1.177, 2.569), (0.0, 1.177, 1.569), (0.0, 1.177, 3.569), (0.769, 1.177, 2.569), (0.769, 8.882e-16, 2.511), (0.769, 8.882e-16, 3.582), (0.769, -1.177, 2.569), (0.0, -1.177, 1.569), (0.0, -1.177, 3.569), (0.0, 8.882e-16, 3.582), (0.0, 8.882e-16, 2.511), (0.0, -1.177, 2.569), (0.769, 8.882e-16, 3.089), (0.0, 1.177, 2.569), (-0.7573, 8.882e-16, 3.089), (-0.769, -0.5885, 2.614), (-0.769, -1.177, 3.069), (-0.769, 0.5885, 3.581), (-0.769, 1.177, 2.069), (-0.3845, 1.177, 1.569), (0.3845, 1.177, 3.569), (0.769, 1.177, 2.069), (0.769, 0.5885, 2.492), (0.769, -0.5885, 3.643), (0.769, -1.177, 2.069), (0.3845, -1.177, 1.569), (-0.3845, -1.177, 3.569), (-0.769, 0.5885, 2.492), (-0.769, -1.177, 2.069), (-0.769, -0.5885, 3.643), (-0.769, 1.177, 3.069), (0.3845, 1.177, 1.569), (-0.3845, 1.177, 3.569), (0.769, 1.177, 3.069), (0.769, -0.5885, 2.614), (0.769, 0.5885, 3.581), (0.769, -1.177, 3.069), (-0.3845, -1.177, 1.569), (0.3845, -1.177, 3.569), (0.0, -0.5885, 3.643), (0.0, 0.5885, 3.581), (0.3845, 8.882e-16, 3.582), (-0.3841, 8.882e-16, 3.582), (0.0, -0.5885, 2.614), (0.0, 0.5885, 2.492), (-0.3841, 8.882e-16, 2.511), (0.3845, 8.882e-16, 2.511), (-0.3845, -1.177, 2.569), (0.3845, -1.177, 2.569), (0.0, -1.177, 2.069), (0.0, -1.177, 3.069), (0.769, -0.5885, 3.179), (0.769, 0.5885, 3.078), (0.769, 8.882e-16, 2.882), (0.769, 8.882e-16, 3.274), (0.3845, 1.177, 2.569), (-0.3845, 1.177, 2.569), (0.0, 1.177, 2.069), (0.0, 1.177, 3.069), (-0.769, 0.5885, 3.078), (-0.769, -0.5885, 3.179), (-0.7573, 8.882e-16, 2.882), (-0.7573, 8.882e-16, 3.274), (-0.769, -0.5885, 3.358), (-0.769, -0.5885, 2.977), (-0.769, 0.5885, 2.865), (-0.3845, 1.177, 3.069), (-0.3845, 1.177, 2.069), (0.3845, 1.177, 2.069), (0.769, 0.5885, 3.27), (0.769, 0.5885, 2.865), (0.769, -0.5885, 2.977), (0.3845, -1.177, 3.069), (0.3845, -1.177, 2.069), (-0.3845, -1.177, 2.069), (0.3845, 0.5885, 2.492), (-0.3845, 0.5885, 2.492), (-0.3845, -0.5885, 2.614), (-0.3845, 0.5885, 3.581), (0.3845, 0.5885, 3.581), (0.3845, -0.5885, 3.643), (-0.3845, -0.5885, 3.643), (0.3845, -0.5885, 2.614), (-0.3845, -1.177, 3.069), (0.769, -0.5885, 3.358), (0.3845, 1.177, 3.069), (-0.769, 0.5885, 3.27), (-0.769, -0.8827, 1.58), (-0.769, -1.177, 3.319), (-0.769, 0.8827, 3.569), (-0.769, 1.177, 1.819), (-0.5767, 1.177, 1.569), (0.5767, 1.177, 3.569), (0.769, 1.177, 1.819), (0.769, 0.8827, 1.577), (0.769, -0.8827, 3.569), (0.769, -1.177, 1.819), (0.5767, -1.177, 1.569), (-0.5767, -1.177, 3.569), (-0.769, 0.2942, 1.581), (-0.769, -1.177, 2.319), (-0.7688, -0.2942, 3.569), (-0.769, 1.177, 2.819), (0.1922, 1.177, 1.569), (-0.1922, 1.177, 3.569), (0.769, 1.177, 2.819), (0.769, -0.2942, 1.581), (0.769, 0.2942, 3.569), (0.769, -1.177, 2.819), (-0.1922, -1.177, 1.569), (0.1922, -1.177, 3.569), (0.0, -0.8827, 3.569), (0.0, 0.2942, 3.569), (0.5767, 8.882e-16, 3.582), (-0.1922, 8.882e-16, 3.582), (0.0, -0.8827, 1.58), (0.0, 0.2942, 1.581), (-0.57, 8.882e-16, 2.511), (0.1922, 8.882e-16, 2.511), (-0.5767, -1.177, 2.569), (0.1922, -1.177, 2.569), (0.0, -1.177, 1.819), (0.0, -1.177, 2.819), (0.769, 8.882e-16, 2.726), (0.769, 8.882e-16, 3.175), (0.5767, 1.177, 2.569), (-0.1922, 1.177, 2.569), (0.0, 1.177, 1.819), (0.0, 1.177, 2.819), (-0.7573, 8.882e-16, 2.726), (-0.7573, 8.882e-16, 3.175), (-0.769, -0.2942, 1.581), (-0.769, -1.177, 2.819), (-0.7688, 0.2942, 3.569), (-0.769, 1.177, 2.319), (-0.1922, 1.177, 1.569), (0.1922, 1.177, 3.569), (0.769, 1.177, 2.319), (0.769, 0.2942, 1.581), (0.769, -0.2942, 3.569), (0.769, -1.177, 2.319), (0.1922, -1.177, 1.569), (-0.1922, -1.177, 3.569), (-0.769, 0.8827, 1.577), (-0.769, -1.177, 1.819), (-0.769, -0.8827, 3.569), (-0.769, 1.177, 3.319), (0.5767, 1.177, 1.569), (-0.5767, 1.177, 3.569), (0.769, 1.177, 3.319), (0.769, -0.8827, 1.58), (0.769, 0.8827, 3.569), (0.769, -1.177, 3.319), (-0.5767, -1.177, 1.569), (0.5767, -1.177, 3.569), (0.0, -0.2942, 3.569), (0.0, 0.8827, 3.569), (0.1922, 8.882e-16, 3.582), (-0.57, 8.882e-16, 3.582), (0.0, -0.2942, 1.581), (0.0, 0.8827, 1.577), (-0.1922, 8.882e-16, 2.511), (0.5767, 8.882e-16, 2.511), (-0.1922, -1.177, 2.569), (0.5767, -1.177, 2.569), (0.0, -1.177, 2.319), (0.0, -1.177, 3.319), (0.769, 8.882e-16, 2.997), (0.769, 8.882e-16, 3.404), (0.1922, 1.177, 2.569), (-0.5767, 1.177, 2.569), (0.0, 1.177, 2.319), (0.0, 1.177, 3.319), (-0.7573, 8.882e-16, 2.997), (-0.7573, 8.882e-16, 3.404), (-0.769, -0.5885, 3.263), (-0.769, -0.5885, 3.479), (-0.769, -0.5885, 2.826), (-0.769, -0.5885, 3.089), (-0.769, 0.5885, 2.708), (-0.769, 0.5885, 2.983), (-0.1922, 1.177, 3.069), (-0.5767, 1.177, 3.069), (-0.3845, 1.177, 2.819), (-0.3845, 1.177, 3.319), (-0.1922, 1.177, 2.069), (-0.5767, 1.177, 2.069), (-0.3845, 1.177, 1.819), (-0.3845, 1.177, 2.319), (0.5767, 1.177, 2.069), (0.1922, 1.177, 2.069), (0.3845, 1.177, 1.819), (0.3845, 1.177, 2.319), (0.769, 0.5885, 3.168), (0.769, 0.5885, 3.402), (0.769, 0.5885, 2.708), (0.769, 0.5885, 2.983), (0.769, -0.5885, 2.826), (0.769, -0.5885, 3.089), (0.1922, -1.177, 3.069), (0.5767, -1.177, 3.069), (0.3845, -1.177, 2.819), (0.3845, -1.177, 3.319), (0.1922, -1.177, 2.069), (0.5767, -1.177, 2.069), (0.3845, -1.177, 1.819), (0.3845, -1.177, 2.319), (-0.5767, -1.177, 2.069), (-0.1922, -1.177, 2.069), (-0.3845, -1.177, 1.819), (-0.3845, -1.177, 2.319), (0.3845, 0.2942, 1.581), (0.3845, 0.8827, 1.577), (0.1922, 0.5885, 2.492), (0.5767, 0.5885, 2.492), (-0.3845, 0.2942, 1.581), (-0.3845, 0.8827, 1.577), (-0.5767, 0.5885, 2.492), (-0.1922, 0.5885, 2.492), (-0.3845, -0.8827, 1.58), (-0.3845, -0.2942, 1.581), (-0.5767, -0.5885, 2.614), (-0.1922, -0.5885, 2.614), (-0.3845, 0.2942, 3.569), (-0.3845, 0.8827, 3.569), (-0.1922, 0.5885, 3.581), (-0.5767, 0.5885, 3.581), (0.3845, 0.2942, 3.569), (0.3845, 0.8827, 3.569), (0.5767, 0.5885, 3.581), (0.1922, 0.5885, 3.581), (0.3845, -0.8827, 3.569), (0.3845, -0.2942, 3.569), (0.5767, -0.5885, 3.643), (0.1922, -0.5885, 3.643), (-0.3845, -0.8827, 3.569), (-0.3845, -0.2942, 3.569), (-0.1922, -0.5885, 3.643), (-0.5767, -0.5885, 3.643), (0.3845, -0.8827, 1.58), (0.3845, -0.2942, 1.581), (0.1922, -0.5885, 2.614), (0.5767, -0.5885, 2.614), (-0.5767, -1.177, 3.069), (-0.1922, -1.177, 3.069), (-0.3845, -1.177, 2.819), (-0.3845, -1.177, 3.319), (0.769, -0.5885, 3.263), (0.769, -0.5885, 3.479), (0.5767, 1.177, 3.069), (0.1922, 1.177, 3.069), (0.3845, 1.177, 2.819), (0.3845, 1.177, 3.319), (-0.769, 0.5885, 3.168), (-0.769, 0.5885, 3.402), (0.1922, 1.177, 3.319), (0.1922, 1.177, 2.819), (0.5767, 1.177, 2.819), (-0.1922, -1.177, 3.319), (-0.1922, -1.177, 2.819), (-0.5767, -1.177, 2.819), (0.5767, -0.2942, 1.581), (0.1922, -0.2942, 1.581), (0.1922, -0.8827, 1.58), (-0.5767, -0.2942, 3.569), (-0.1922, -0.2942, 3.569), (-0.1922, -0.8827, 3.569), (0.1922, -0.2942, 3.569), (0.5767, -0.2942, 3.569), (0.5767, -0.8827, 3.569), (0.1922, 0.8827, 3.569), (0.5767, 0.8827, 3.569), (0.5767, 0.2942, 3.569), (-0.5767, 0.8827, 3.569), (-0.1922, 0.8827, 3.569), (-0.1922, 0.2942, 3.569), (-0.1922, -0.2942, 1.581), (-0.5767, -0.2942, 1.581), (-0.5767, -0.8827, 1.58), (-0.1922, 0.8827, 1.577), (-0.5767, 0.8827, 1.577), (-0.5767, 0.2942, 1.581), (0.5767, 0.8827, 1.577), (0.1922, 0.8827, 1.577), (0.1922, 0.2942, 1.581), (-0.1922, -1.177, 2.319), (-0.1922, -1.177, 1.819), (-0.5767, -1.177, 1.819), (0.5767, -1.177, 2.319), (0.5767, -1.177, 1.819), (0.1922, -1.177, 1.819), (0.5767, -1.177, 3.319), (0.5767, -1.177, 2.819), (0.1922, -1.177, 2.819), (0.1922, 1.177, 2.319), (0.1922, 1.177, 1.819), (0.5767, 1.177, 1.819), (-0.5767, 1.177, 2.319), (-0.5767, 1.177, 1.819), (-0.1922, 1.177, 1.819), (-0.5767, 1.177, 3.319), (-0.5767, 1.177, 2.819), (-0.1922, 1.177, 2.819), (-0.1922, 1.177, 3.319), (-0.1922, 1.177, 2.319), (0.5767, 1.177, 2.319), (0.1922, -1.177, 3.319), (0.1922, -1.177, 2.319), (-0.5767, -1.177, 2.319), (0.5767, 0.2942, 1.581), (-0.1922, 0.2942, 1.581), (-0.1922, -0.8827, 1.58), (-0.5767, 0.2942, 3.569), (0.1922, 0.2942, 3.569), (0.1922, -0.8827, 3.569), (-0.5767, -0.8827, 3.569), (0.5767, -0.8827, 1.58), (-0.5767, -1.177, 3.319), (0.5767, 1.177, 3.319), (-0.769, 1.03, 3.569), (0.769, 1.03, 1.569), (-0.769, 1.03, 1.569), (0.769, 1.03, 3.569), (0.0, 1.03, 3.569), (0.0, 1.03, 1.569), (0.3845, 1.03, 1.569), (-0.3845, 1.03, 1.569), (-0.3845, 1.03, 3.569), (0.3845, 1.03, 3.569), (0.1922, 1.03, 3.569), (0.5767, 1.03, 3.569), (-0.5767, 1.03, 3.569), (-0.1922, 1.03, 3.569), (-0.1922, 1.03, 1.569), (-0.5767, 1.03, 1.569), (0.5767, 1.03, 1.569), (0.1922, 1.03, 1.569), (-0.769, -1.03, 1.569), (0.769, -1.03, 3.569), (0.0, -1.03, 3.569), (0.0, -1.03, 1.569), (-0.3845, -1.03, 1.569), (0.3845, -1.03, 3.569), (-0.3845, -1.03, 3.569), (0.3845, -1.03, 1.569), (-0.769, -1.03, 3.569), (0.769, -1.03, 1.569), (0.1922, -1.03, 1.569), (-0.1922, -1.03, 3.569), (0.5767, -1.03, 3.569), (-0.5767, -1.03, 1.569), (-0.1922, -1.03, 1.569), (0.1922, -1.03, 3.569), (-0.5767, -1.03, 3.569), (0.5767, -1.03, 1.569), (-0.769, 0.7338, 2.492), (0.769, 0.7338, 3.581), (0.0, 0.7338, 3.581), (0.0, 0.7338, 2.492), (0.769, 0.7338, 3.078), (0.769, 0.7338, 3.27), (0.769, 0.7338, 2.865), (0.3845, 0.7338, 2.492), (-0.3845, 0.7338, 2.492), (-0.3845, 0.7338, 3.581), (0.3845, 0.7338, 3.581), (-0.769, 0.7338, 3.581), (0.769, 0.7338, 2.492), (-0.769, 0.7338, 3.078), (-0.769, 0.7338, 2.865), (-0.769, 0.7338, 3.27), (-0.769, 0.7338, 3.168), (0.1922, 0.7338, 3.581), (0.5767, 0.7338, 3.581), (-0.5767, 0.7338, 3.581), (-0.1922, 0.7338, 3.581), (-0.1922, 0.7338, 2.492), (-0.5767, 0.7338, 2.492), (0.5767, 0.7338, 2.492), (0.1922, 0.7338, 2.492), (0.769, 0.7338, 2.983), (0.769, 0.7338, 2.708), (0.769, 0.7338, 3.402), (0.769, 0.7338, 3.168), (-0.769, 0.7338, 2.708), (-0.769, 0.7338, 2.983), (-0.769, 0.7338, 3.402), (-0.769, 0.4414, 3.569), (0.769, 0.4414, 1.58), (-0.769, 0.4414, 1.58), (0.769, 0.4414, 3.569), (0.0, 0.4414, 3.569), (0.0, 0.4414, 1.58), (0.3845, 0.4414, 1.58), (-0.3845, 0.4414, 1.58), (-0.3845, 0.4414, 3.569), (0.3845, 0.4414, 3.569), (0.5767, 0.4414, 3.569), (-0.1922, 0.4414, 3.569), (-0.5767, 0.4414, 1.58), (0.1922, 0.4414, 1.58), (0.5767, 0.4414, 1.58), (-0.1922, 0.4414, 1.58), (-0.5767, 0.4414, 3.569), (0.1922, 0.4414, 3.569), (-0.769, -0.7356, 3.643), (0.769, -0.7356, 2.614), (-0.769, -0.7356, 3.179), (-0.769, -0.7356, 3.358), (-0.769, -0.7356, 2.977), (-0.769, -0.7356, 2.614), (0.769, -0.7356, 3.643), (0.0, -0.7356, 3.643), (0.0, -0.7356, 2.614), (0.769, -0.7356, 3.179), (0.769, -0.7356, 2.977), (-0.3845, -0.7356, 2.614), (0.3845, -0.7356, 3.643), (-0.3845, -0.7356, 3.643), (0.3845, -0.7356, 2.614), (0.769, -0.7356, 3.358), (0.769, -0.7356, 3.263), (0.1922, -0.7356, 2.614), (-0.1922, -0.7356, 3.643), (0.5767, -0.7356, 3.643), (-0.5767, -0.7356, 2.614), (0.769, -0.7356, 2.826), (-0.769, -0.7356, 3.089), (-0.769, -0.7356, 2.826), (-0.769, -0.7356, 3.479), (-0.769, -0.7356, 3.263), (0.769, -0.7356, 3.089), (-0.1922, -0.7356, 2.614), (0.1922, -0.7356, 3.643), (-0.5767, -0.7356, 3.643), (0.5767, -0.7356, 2.614), (0.769, -0.7356, 3.479), (-0.769, -0.4414, 1.58), (0.769, -0.4414, 3.569), (0.0, -0.4414, 3.569), (0.0, -0.4414, 1.58), (-0.3845, -0.4414, 1.58), (0.3845, -0.4414, 3.569), (-0.3845, -0.4414, 3.569), (0.3845, -0.4414, 1.58), (-0.769, -0.4414, 3.569), (0.769, -0.4414, 1.58), (0.5767, -0.4414, 1.58), (0.1922, -0.4414, 1.58), (-0.5767, -0.4414, 3.569), (-0.1922, -0.4414, 3.569), (0.1922, -0.4414, 3.569), (0.5767, -0.4414, 3.569), (-0.1922, -0.4414, 1.58), (-0.5767, -0.4414, 1.58), (-0.769, 1.03, -4.088), (-0.769, 0.8827, -4.088), (0.3845, 1.03, -4.088), (0.3845, 0.8827, -4.088), (-0.3845, 1.03, -4.088), (-0.3845, 0.8827, -4.088), (-0.5767, 1.03, -4.088), (-0.5767, 0.8827, -4.088), (0.5767, 1.03, -4.088), (0.5767, 0.8827, -4.088), (0.769, 0.8827, -4.088), (0.769, 1.03, -4.088), (-0.769, 0.4414, -5.902), (-0.769, 0.2942, -5.902), (0.3845, 0.4414, -5.902), (0.3845, 0.2942, -5.902), (-0.3845, 0.4414, -5.902), (-0.3845, 0.2942, -5.902), (-0.5767, 0.4414, -5.902), (-0.5767, 0.2942, -5.902), (0.5767, 0.4414, -5.902), (0.5767, 0.2942, -5.902), (0.769, 0.2942, -5.902), (0.769, 0.4414, -5.902), (-0.769, 0.4414, -9.281), (-0.769, 0.2942, -9.281), (0.3845, 0.4414, -9.281), (0.3845, 0.2942, -9.281), (-0.3845, 0.4414, -9.281), (-0.3845, 0.2942, -9.281), (-0.5767, 0.4414, -9.281), (-0.5767, 0.2942, -9.281), (0.5767, 0.4414, -9.281), (0.5767, 0.2942, -9.281), (0.769, 0.2942, -9.281), (0.769, 0.4414, -9.281), (-0.769, 1.03, -11.22), (-0.769, 0.8827, -11.22), (0.3845, 1.03, -11.22), (0.3845, 0.8827, -11.22), (-0.3845, 1.03, -11.22), (-0.3845, 0.8827, -11.22), (-0.5767, 1.03, -11.22), (-0.5767, 0.8827, -11.22), (0.5767, 1.03, -11.22), (0.5767, 0.8827, -11.22), (0.769, 0.8827, -11.22), (0.769, 1.03, -11.22), (0.769, -1.03, -9.676), (0.769, -0.8827, -9.676), (-0.5767, -0.8827, -9.676), (-0.769, -0.8827, -9.676), (-0.3845, -0.8827, -9.676), (0.5767, -0.8827, -9.676), (0.3845, -0.8827, -9.676), (-0.769, -1.03, -9.676), (-0.3845, -1.03, -9.676), (0.3845, -1.03, -9.676), (-0.5767, -1.03, -9.676), (0.5767, -1.03, -9.676), (0.769, -0.4414, -11.0), (0.769, -0.2942, -11.0), (0.5767, -0.2942, -11.0), (0.3845, -0.2942, -11.0), (-0.5767, -0.2942, -11.0), (-0.769, -0.2942, -11.0), (-0.3845, -0.2942, -11.0), (-0.769, -0.4414, -11.0), (-0.3845, -0.4414, -11.0), (0.3845, -0.4414, -11.0), (0.5767, -0.4414, -11.0), (-0.5767, -0.4414, -11.0), (-0.7573, -0.1471, 3.582), (0.769, -0.1471, 2.511), (-0.7573, -0.1471, 3.089), (-0.7573, -0.1471, 3.274), (-0.7573, -0.1471, 2.882), (-0.7573, -0.1471, 2.511), (0.769, -0.1471, 3.582), (0.0, -0.1471, 3.582), (0.0, -0.1471, 2.511), (0.769, -0.1471, 3.089), (0.769, -0.1471, 2.882), (-0.3841, -0.1471, 2.511), (0.3845, -0.1471, 3.582), (-0.3841, -0.1471, 3.582), (0.3845, -0.1471, 2.511), (0.769, -0.1471, 3.274), (0.769, -0.1471, 3.404), (0.769, -0.1471, 3.175), (0.5767, -0.1471, 2.511), (0.1922, -0.1471, 2.511), (-0.57, -0.1471, 3.582), (-0.1922, -0.1471, 3.582), (0.1922, -0.1471, 3.582), (0.5767, -0.1471, 3.582), (-0.1922, -0.1471, 2.511), (-0.57, -0.1471, 2.511), (0.769, -0.1471, 2.997), (0.769, -0.1471, 2.726), (-0.7573, -0.1471, 2.726), (-0.7573, -0.1471, 3.175), (-0.7573, -0.1471, 3.404), (-0.7573, -0.1471, 2.997), (-0.7573, 0.1471, 2.511), (0.769, 0.1471, 3.582), (0.0, 0.1471, 3.582), (0.0, 0.1471, 2.511), (0.769, 0.1471, 3.089), (0.769, 0.1471, 3.274), (0.769, 0.1471, 2.882), (0.3845, 0.1471, 2.511), (-0.3841, 0.1471, 2.511), (-0.3841, 0.1471, 3.582), (0.3845, 0.1471, 3.582), (-0.7573, 0.1471, 3.582), (0.769, 0.1471, 2.511), (-0.7573, 0.1471, 3.089), (-0.7573, 0.1471, 2.882), (-0.7573, 0.1471, 3.274), (-0.7573, 0.1471, 3.404), (-0.7573, 0.1471, 3.175), (0.5767, 0.1471, 3.582), (-0.1922, 0.1471, 3.582), (-0.57, 0.1471, 2.511), (0.1922, 0.1471, 2.511), (0.769, 0.1471, 2.726), (0.769, 0.1471, 3.175), (-0.7573, 0.1471, 2.997), (-0.7573, 0.1471, 2.726), (0.769, 0.1471, 3.404), (0.769, 0.1471, 2.997), (0.5767, 0.1471, 2.511), (-0.1922, 0.1471, 2.511), (-0.57, 0.1471, 3.582), (0.1922, 0.1471, 3.582), (-0.769, -0.4414, 1.58), (-0.769, -0.5885, 2.614), (-0.769, -0.5885, 3.263), (-0.769, -0.5885, 3.179), (-0.769, -0.5885, 3.479), (-0.769, -0.5885, 3.358), (-0.769, -0.5885, 2.826), (-0.769, -0.5885, 3.089), (-0.769, -0.5885, 2.977), (-0.769, -0.4414, 3.569), (-0.7688, -0.2942, 3.569), (-0.7573, -0.1471, 2.511), (-0.769, -0.2942, 1.581), (-0.769, -0.5885, 3.643), (-0.7573, -0.1471, 3.582), (-0.7573, -0.1471, 3.089), (-0.7573, -0.1471, 3.274), (-0.7573, -0.1471, 2.882), (-0.7573, -0.1471, 2.726), (-0.7573, -0.1471, 3.175), (-0.7573, -0.1471, 3.404), (-0.7573, -0.1471, 2.997), (-0.9865, -1.03, 1.569), (-0.9865, -1.177, 1.569), (-0.9865, -1.177, 3.319), (-0.9865, -1.177, 3.569), (-0.9865, 1.03, 3.569), (-0.9865, 1.177, 3.569), (-0.9865, 1.177, 1.819), (-0.9865, 1.177, 1.569), (-0.9865, -1.177, 2.319), (-0.9865, -1.177, 2.569), (-0.9865, 1.177, 2.819), (-0.9865, 1.177, 2.569), (-0.9865, 1.03, 2.569), (-0.9865, -1.177, 2.819), (-0.9865, -1.177, 3.069), (-0.9865, 0.4414, 3.569), (-0.9865, 0.5885, 3.581), (-0.9865, 1.177, 2.319), (-0.9865, 1.177, 2.069), (-0.9865, -1.177, 1.819), (-0.9865, -1.177, 2.069), (-0.9865, 1.177, 3.319), (-0.9865, 1.177, 3.069), (-0.9865, 0.4414, 2.569), (-0.9865, 0.5885, 3.078), (-0.9865, 1.03, 2.069), (-0.9865, 0.4414, 2.073), (-0.9865, 0.5885, 2.865), (-0.9865, 0.5885, 2.708), (-0.9865, 0.5885, 2.492), (-0.9865, 0.5885, 2.983), (-0.9865, 1.03, 3.069), (-0.9865, 0.4414, 3.069), (-0.9865, 0.5885, 3.27), (-0.9865, 0.5885, 3.168), (-0.9865, 0.5885, 3.402), (-0.9865, -0.7356, 2.614), (-0.9865, -0.8827, 1.58), (-0.9865, 0.7338, 3.581), (-0.9865, 0.8827, 3.569), (-0.9865, 0.4414, 1.58), (-0.9865, 0.2942, 1.581), (-0.9865, 0.7338, 3.078), (-0.9865, 0.8827, 2.569), (-0.9809, 0.1471, 3.582), (-0.9865, 0.2942, 3.569), (-0.9865, 1.03, 1.569), (-0.9865, 0.8827, 1.577), (-0.9865, -1.03, 3.569), (-0.9865, -0.8827, 3.569), (-0.9809, 0.1471, 3.089), (-0.9865, 0.2942, 2.569), (-0.9865, -1.03, 2.569), (-0.9865, -0.8827, 2.57), (-0.9865, -1.03, 3.069), (-0.9865, -0.8827, 3.069), (-0.9865, -1.03, 2.069), (-0.9865, -0.8827, 2.073), (-0.9865, 0.7338, 2.865), (-0.9865, 0.8827, 2.071), (-0.9809, 0.1471, 2.882), (-0.9865, 0.2942, 2.073), (-0.9865, 0.7338, 3.27), (-0.9865, 0.8827, 3.069), (-0.9809, 0.1471, 3.274), (-0.9865, 0.2942, 3.069), (-0.9865, 0.4414, 3.319), (-0.9809, 0.1471, 3.404), (-0.9865, 0.2942, 3.319), (-0.9865, 0.4414, 2.819), (-0.9809, 0.1471, 3.175), (-0.9865, 0.2942, 2.819), (-0.9865, 1.03, 2.819), (-0.9865, 0.7338, 3.168), (-0.9865, 0.8827, 2.819), (-0.9865, 1.03, -4.088), (-0.9865, 0.2942, -5.902), (-0.9865, 0.4414, 2.319), (-0.9809, 0.1471, 2.997), (-0.9865, 0.2942, 2.319), (-0.9865, 0.4414, 1.828), (-0.9809, 0.1471, 2.726), (-0.9865, 0.2942, 1.828), (-0.9865, 1.03, 1.819), (-0.9865, 0.7338, 2.708), (-0.9865, 0.8827, 1.825), (-0.9865, -1.03, 2.319), (-0.9865, -0.8827, 2.32), (-0.9865, -1.03, 1.819), (-0.9865, -0.8827, 1.828), (-0.9865, -1.03, 3.319), (-0.9865, -0.8827, 3.319), (-0.9865, -1.03, 2.819), (-0.9865, -0.8827, 2.82), (-0.9865, 1.03, 2.319), (-0.9865, 0.7338, 2.983), (-0.9865, 0.8827, 2.319), (-0.9865, 0.4414, -5.902), (-0.9865, 1.03, 3.319), (-0.9865, 0.7338, 3.402), (-0.9865, 0.8827, 3.319), (-0.9865, 0.7338, 2.492), (-0.9865, -0.7356, 3.643), (-0.9865, -0.7356, 3.179), (-0.9865, -0.7356, 3.358), (-0.9865, -0.7356, 2.977), (-0.9865, -0.7356, 3.089), (-0.9865, -0.7356, 2.826), (-0.9865, -0.7356, 3.479), (-0.9865, -0.7356, 3.263), (-0.9865, -0.2942, 1.581), (-0.9865, -0.4414, 1.58), (-0.9865, 0.8827, -4.088), (-0.9865, 0.2942, -9.281), (-0.9865, 0.4414, -9.281), (-0.9865, 1.03, -11.22), (-0.9865, 0.8827, -11.22), (-0.9865, -0.8827, -9.676), (-0.9865, -1.03, -9.676), (-0.9865, -0.2942, -11.0), (-0.9865, -0.4414, -11.0), (-0.9809, 0.1471, 2.511), (-0.9865, -0.4414, 1.58), (-0.9865, -0.5885, 2.614), (-0.9865, -0.5885, 3.263), (-0.9865, -0.5885, 3.179), (-0.9865, -0.5885, 3.479), (-0.9865, -0.5885, 3.358), (-0.9865, -0.5885, 2.826), (-0.9865, -0.5885, 3.089), (-0.9865, -0.5885, 2.977), (-0.9865, -0.4414, 3.569), (-0.9865, -0.2942, 3.569), (-0.9865, -0.4414, 2.57), (-0.9865, -0.2942, 2.569), (-0.9809, -0.1471, 2.511), (-0.9865, -0.2942, 1.581), (-0.9865, -0.4414, 3.069), (-0.9865, -0.2942, 3.069), (-0.9865, -0.5885, 3.643), (-0.9865, -0.4414, 2.073), (-0.9865, -0.2942, 2.073), (-0.9865, -0.4414, 1.828), (-0.9865, -0.2942, 1.828), (-0.9865, -0.4414, 2.82), (-0.9865, -0.2942, 2.819), (-0.9865, -0.4414, 3.319), (-0.9865, -0.2942, 3.319), (-0.9865, -0.4414, 2.32), (-0.9865, -0.2942, 2.319), (-0.9809, -0.1471, 3.582), (-0.9809, -0.1471, 3.089), (-0.9809, -0.1471, 3.274), (-0.9809, -0.1471, 2.882), (-0.9809, -0.1471, 2.726), (-0.9809, -0.1471, 3.175), (-0.9809, -0.1471, 3.404), (-0.9809, -0.1471, 2.997), (0.9726, 1.177, 1.819), (0.9726, 1.177, 1.569), (0.9726, 1.03, 1.569), (0.9726, -1.03, 3.569), (0.9726, -1.177, 3.569), (0.9726, -1.177, 1.819), (0.9726, -1.177, 1.569), (0.9726, 1.177, 2.819), (0.9726, 1.177, 2.569), (0.9726, -1.177, 2.819), (0.9726, -1.177, 2.569), (0.9726, -1.03, 2.569), (0.9726, 1.177, 2.319), (0.9726, 1.177, 2.069), (0.9726, 0.4414, 1.58), (0.9726, 0.5885, 2.492), (0.9726, -0.4414, 3.569), (0.9726, -0.5885, 3.643), (0.9726, -1.177, 2.319), (0.9726, -1.177, 2.069), (0.9726, 1.177, 3.319), (0.9726, 1.177, 3.069), (0.9726, -1.177, 3.319), (0.9726, -1.177, 3.069), (0.9726, -0.4414, 2.57), (0.9726, -0.5885, 3.179), (0.9726, 0.5885, 3.168), (0.9726, 0.5885, 3.078), (0.9726, 0.5885, 3.402), (0.9726, 0.5885, 3.27), (0.9726, 0.5885, 2.708), (0.9726, 0.5885, 2.983), (0.9726, 0.5885, 2.865), (0.9726, -1.03, 2.069), (0.9726, -0.4414, 2.073), (0.9726, -0.5885, 2.977), (0.9726, -0.5885, 2.826), (0.9726, -0.5885, 2.614), (0.9726, -0.5885, 3.089), (0.9726, -1.03, 3.069), (0.9726, -0.4414, 3.069), (0.9726, -0.5885, 3.358), (0.9726, -0.5885, 3.263), (0.9726, -0.5885, 3.479), (0.9726, 0.7338, 2.492), (0.9726, 0.8827, 1.577), (0.9726, -0.7356, 3.643), (0.9726, -0.8827, 3.569), (0.9726, -0.4414, 1.58), (0.9726, -0.2942, 1.581), (0.9726, 0.4414, 3.569), (0.9726, 0.2942, 3.569), (0.9726, -0.7356, 3.179), (0.9726, -0.8827, 2.57), (0.9726, 0.4414, 2.569), (0.9726, 0.2942, 2.569), (0.9726, 0.1471, 2.511), (0.9726, 0.2942, 1.581), (0.9726, -0.1471, 3.582), (0.9726, -0.2942, 3.569), (0.9726, 1.177, 3.569), (0.9726, -1.03, 1.569), (0.9726, -0.8827, 1.58), (0.9726, 1.03, 3.569), (0.9726, 0.8827, 3.569), (0.9726, -0.1471, 3.089), (0.9726, -0.2942, 2.569), (0.9726, 1.03, 2.569), (0.9726, 0.8827, 2.569), (0.9726, 0.4414, 3.069), (0.9726, 0.2942, 3.069), (0.9726, 1.03, 3.069), (0.9726, 0.8827, 3.069), (0.9726, 0.5885, 3.581), (0.9726, 0.4414, 2.073), (0.9726, 0.2942, 2.073), (0.9726, 1.03, 2.069), (0.9726, 0.8827, 2.071), (0.9726, -0.7356, 2.977), (0.9726, -0.8827, 2.073), (0.9726, -0.1471, 2.882), (0.9726, -0.2942, 2.073), (0.9726, -0.7356, 3.358), (0.9726, -0.8827, 3.069), (0.9726, -0.1471, 3.274), (0.9726, -0.2942, 3.069), (0.9726, -0.4414, 3.319), (0.9726, -0.1471, 3.404), (0.9726, -0.2942, 3.319), (0.9726, -0.4414, 2.82), (0.9726, -0.1471, 3.175), (0.9726, -0.2942, 2.819), (0.9726, -1.03, 2.819), (0.9726, -0.7356, 3.263), (0.9726, -0.8827, 2.82), (0.9726, -0.4414, 2.32), (0.9726, -0.1471, 2.997), (0.9726, -0.2942, 2.319), (0.9726, -0.4414, 1.828), (0.9726, -0.1471, 2.726), (0.9726, -0.2942, 1.828), (0.9726, -1.03, 1.819), (0.9726, -0.7356, 2.826), (0.9726, -0.8827, 1.828), (0.9726, 1.03, 2.319), (0.9726, 0.8827, 2.319), (0.9726, 1.03, 1.819), (0.9726, 0.8827, 1.825), (0.9726, 0.4414, 1.828), (0.9726, 0.2942, 1.828), (0.9726, 1.03, 3.319), (0.9726, 0.8827, 3.319), (0.9726, 1.03, 2.819), (0.9726, 0.8827, 2.819), (0.9726, 0.4414, 2.819), (0.9726, 0.2942, 2.819), (0.9726, 0.4414, 3.319), (0.9726, 0.2942, 3.319), (0.9726, 0.4414, 2.319), (0.9726, 0.2942, 2.319), (0.9726, -1.03, 2.319), (0.9726, -0.7356, 3.089), (0.9726, -0.8827, 2.32), (0.9726, -1.03, 3.319), (0.9726, -0.7356, 3.479), (0.9726, -0.8827, 3.319), (0.9726, 0.7338, 3.581), (0.9726, 0.7338, 3.078), (0.9726, 0.7338, 3.27), (0.9726, 0.7338, 2.865), (0.9726, 0.7338, 2.983), (0.9726, 0.7338, 2.708), (0.9726, 0.7338, 3.402), (0.9726, 0.7338, 3.168), (0.9726, -0.7356, 2.614), (0.9726, -0.2942, -11.0), (0.9726, -0.4414, -11.0), (0.9726, 0.8827, -4.088), (0.9726, 1.03, -4.088), (0.9726, 0.2942, -5.902), (0.9726, 0.4414, -5.902), (0.9726, 0.2942, -9.281), (0.9726, 0.4414, -9.281), (0.9726, 0.8827, -11.22), (0.9726, 1.03, -11.22), (0.9726, -1.03, -9.676), (0.9726, -0.8827, -9.676), (0.9726, -0.1471, 2.511), (0.9726, 0.1471, 3.582), (0.9726, 0.1471, 3.089), (0.9726, 0.1471, 3.274), (0.9726, 0.1471, 2.882), (0.9726, 0.1471, 2.726), (0.9726, 0.1471, 3.175), (0.9726, 0.1471, 3.404), (0.9726, 0.1471, 2.997), (-0.769, 0.4443, 9.425), (-0.769, 0.5914, 9.438), (0.769, -0.4384, 9.425), (0.769, -0.5855, 9.499), (0.5767, 0.5914, 9.438), (0.769, 0.5914, 9.438), (0.5767, -0.5855, 9.499), (-0.7573, 0.1501, 9.438), (-0.7688, 0.2972, 9.425), (0.769, -0.1442, 9.438), (0.769, -0.2913, 9.425), (-0.5767, 0.5914, 9.438), (-0.769, -0.5855, 9.499), (-0.5767, -0.5855, 9.499), (-0.5767, -0.4384, 9.425), (-0.57, -0.1442, 9.438), (-0.5767, -0.2913, 9.425), (-0.7688, -0.2913, 9.425), (0.5767, -0.4384, 9.425), (0.5767, -0.1442, 9.438), (0.5767, -0.2913, 9.425), (0.5767, 0.2972, 9.425), (0.769, 0.2972, 9.425), (0.769, 0.1501, 9.438), (0.9726, 0.1501, 9.438), (-0.5767, 0.2972, 9.425), (0.9726, -0.1442, 9.438), (-0.9865, 0.2972, 9.425), (-0.9865, -0.2913, 9.425), (-0.7688, -0.2913, 9.425), (-0.7573, -0.1442, 9.438), (-0.9809, -0.1442, 9.438), (-0.9809, 0.1501, 9.438), (0.9726, 0.4443, 9.425), (0.769, 0.4443, 9.425), (0.9726, 0.2972, 9.425), (0.9726, -0.5855, 9.499), (0.5767, 0.4443, 9.425), (0.9726, -0.2913, 9.425), (-0.5767, 0.4443, 9.425), (0.9726, -0.4384, 9.425), (-0.9865, 0.4443, 9.425), (-0.9865, 0.5914, 9.438), (-0.9865, -0.5855, 9.499), (-0.769, -0.5855, 9.499), (-0.769, -0.4384, 9.425), (-0.9865, -0.4384, 9.425), (-0.769, -0.4384, 9.425), (0.9726, 0.5914, 9.438), (-0.7573, -0.1442, 9.438), (0.5767, 0.1501, 9.438), (-0.57, 0.1501, 9.438), (-0.769, 0.4448, 10.42), (-0.769, 0.5919, 10.43), (0.769, -0.4379, 10.42), (0.769, -0.585, 10.49), (0.5767, 0.5919, 10.43), (0.769, 0.5919, 10.43), (0.5767, -0.585, 10.49), (-0.7573, 0.1506, 10.43), (-0.7688, 0.2977, 10.42), (0.769, -0.1437, 10.43), (0.769, -0.2908, 10.42), (-0.5767, 0.5919, 10.43), (-0.769, -0.585, 10.49), (-0.5767, -0.585, 10.49), (-0.5767, -0.4379, 10.42), (-0.57, -0.1437, 10.43), (-0.5767, -0.2908, 10.42), (-0.7688, -0.2908, 10.42), (0.5767, -0.4379, 10.42), (0.5767, -0.1437, 10.43), (0.5767, -0.2908, 10.42), (0.5767, 0.2977, 10.42), (0.769, 0.2977, 10.42), (0.769, 0.1506, 10.43), (0.9726, 0.1506, 10.43), (-0.5767, 0.2977, 10.42), (0.9726, -0.1437, 10.43), (-0.9865, 0.2977, 10.42), (-0.9865, -0.2908, 10.42), (-0.7688, -0.2908, 10.42), (-0.7573, -0.1437, 10.43), (-0.9809, -0.1437, 10.43), (-0.9809, 0.1506, 10.43), (0.9726, 0.4448, 10.42), (0.769, 0.4448, 10.42), (0.9726, 0.2977, 10.42), (0.9726, -0.585, 10.49), (0.5767, 0.4448, 10.42), (0.9726, -0.2908, 10.42), (-0.5767, 0.4448, 10.42), (0.9726, -0.4379, 10.42), (-0.9865, 0.4448, 10.42), (-0.9865, 0.5919, 10.43), (-0.9865, -0.585, 10.49), (-0.769, -0.585, 10.49), (-0.769, -0.4379, 10.42), (-0.9865, -0.4379, 10.42), (-0.769, -0.4379, 10.42), (0.9726, 0.5919, 10.43), (-0.7573, -0.1437, 10.43), (0.5767, 0.1506, 10.43), (-0.57, 0.1506, 10.43), (0.5706, -0.4384, 9.425), (0.5706, -0.5855, 9.499), (0.5773, -0.1442, 9.438), (0.5706, -0.2913, 9.425), (0.5773, 0.1506, 10.43), (0.5773, 0.1501, 9.438), (0.5706, 0.5914, 9.438), (0.5706, 0.4443, 9.425), (0.5706, 0.2972, 9.425), (0.5706, 0.2977, 10.42), (0.5706, -0.4379, 10.42), (0.5706, -0.585, 10.49), (0.5773, -0.1437, 10.43), (0.5706, -0.2908, 10.42), (0.5706, 0.5919, 10.43), (0.5706, 0.4448, 10.42), (-0.7573, 0.1506, 10.43), (-0.7688, 0.2977, 10.42), (0.5767, 0.2977, 10.42), (0.769, 0.2977, 10.42), (0.769, 0.1506, 10.43), (0.9726, 0.1506, 10.43), (-0.5767, 0.2977, 10.42), (-0.9865, 0.2977, 10.42), (-0.9809, 0.1506, 10.43), (0.9726, 0.2977, 10.42), (0.5767, 0.1506, 10.43), (-0.57, 0.1506, 10.43), (0.5706, 0.2977, 10.42), (0.5773, 0.1506, 10.43), (0.769, -0.2907, 9.411), (0.9726, -0.2907, 9.411), (-0.769, -0.2907, 9.411), (-0.9865, -0.2907, 9.411), (0.5767, -0.2907, 9.411), (-0.769, -0.2907, 9.411), (-0.5767, -0.2907, 9.411), (0.769, -0.2902, 10.41), (0.9726, -0.2902, 10.41), (-0.769, -0.2902, 10.41), (-0.9865, -0.2902, 10.41), (0.5767, -0.2902, 10.41), (-0.769, -0.2902, 10.41), (-0.5767, -0.2902, 10.41), (0.5706, -0.2907, 9.411), (0.5706, -0.2902, 10.41), (0.5767, 0.4505, 9.411), (0.769, 0.4505, 9.411), (-0.7688, 0.4505, 9.411), (-0.5767, 0.4505, 9.411), (-0.9865, 0.4505, 9.411), (0.9726, 0.4505, 9.411), (-0.5767, 0.451, 10.41), (0.5767, 0.451, 10.41), (0.769, 0.451, 10.41), (-0.7688, 0.451, 10.41), (-0.9865, 0.451, 10.41), (0.9726, 0.451, 10.41), (0.5706, 0.4505, 9.411), (0.5706, 0.451, 10.41), (-0.57, -0.1437, 10.43), (-0.5767, -0.2908, 10.42), (0.5773, -0.1437, 10.43), (0.5706, -0.2908, 10.42), (-0.5767, -0.1898, 9.402), (-0.5767, -0.1893, 10.4), (0.5706, -0.1898, 9.402), (0.5706, -0.1893, 10.4), (-0.5767, -0.2908, 10.42), (0.5706, -0.2908, 10.42), (-0.5767, -0.2908, 10.42), (0.5706, -0.2908, 10.42), (-0.769, -0.161, 9.399), (-0.9865, -0.161, 9.399), (-0.769, -0.1605, 10.39), (-0.9865, -0.1605, 10.39), (0.5767, 0.2977, 10.42), (0.5767, 0.1506, 10.43), (0.5767, 0.2977, 10.42), (0.5767, 0.1506, 10.43), (0.5767, 0.2977, 10.42), (0.5767, 0.1506, 10.43), (0.5767, 0.2977, 10.42), (0.5767, 0.1506, 10.43), (0.9432, 0.1528, 10.43), (0.9432, 0.1523, 9.438), (0.9365, 0.2995, 9.425), (0.9365, 0.3, 10.42), (0.8327, 0.2972, 9.425), (0.8327, 0.2977, 10.42), (0.8327, 0.4505, 9.411), (0.8327, 0.451, 10.41), (0.8206, 0.5914, 9.438), (0.8206, 0.4443, 9.425), (0.8206, 0.5919, 10.43), (0.8206, 0.4448, 10.42), (0.769, -0.2907, 9.411), (0.9726, -0.2907, 9.411), (0.769, -0.2902, 10.41), (0.9726, -0.2902, 10.41), (0.769, -0.1641, 9.399), (0.9726, -0.1641, 9.399), (0.769, -0.1636, 10.39), (0.9726, -0.1636, 10.39), (0.769, -0.2907, 9.411), (0.769, -0.2902, 10.41), (0.769, -0.2907, 9.411), (0.769, -0.2902, 10.41), (0.769, -0.2907, 9.411), (0.769, -0.2907, 9.411), (0.769, -0.2907, 9.411), (0.769, -0.2907, 9.411), (0.9101, -0.5855, 9.499), (0.9101, -0.4384, 9.425), (0.9101, -0.585, 10.49), (0.9101, -0.4379, 10.42), (0.4519, -0.2907, 9.411), (0.4519, -0.2902, 10.41), (0.4519, -0.161, 9.399), (0.4519, -0.1605, 10.39), (0.387, -0.4384, 9.425), (0.387, -0.4379, 10.42), (0.387, -0.2907, 9.411), (0.387, -0.2902, 10.41), (-0.743, -0.4384, 9.425), (-0.743, -0.4379, 10.42), (-0.743, -0.2907, 9.411), (-0.743, -0.2902, 10.41), (-0.7703, -0.4384, 9.425), (-0.7703, -0.5855, 9.499), (-0.7703, -0.4379, 10.42), (-0.7703, -0.585, 10.49), (-0.1274, -0.1442, 9.438), (-0.1274, -0.2913, 9.425), (-0.1274, -0.1437, 10.43), (-0.1274, -0.2908, 10.42), (0.5767, -0.5159, 9.446), (0.769, -0.5159, 9.446), (0.5767, -0.5154, 10.44), (0.769, -0.5154, 10.44), (0.5767, -0.4565, 9.441), (0.5767, -0.456, 10.44), (-0.1274, -0.4565, 9.441), (-0.1274, -0.456, 10.44)], [], [(400, 478, 721, 664), (329, 103, 7, 160), (328, 109, 1, 99), (365, 357, 4, 108), (364, 356, 1, 109), (363, 350, 19, 121), (601, 572, 20, 168), (600, 581, 10, 169), (362, 351, 18, 120), (599, 573, 21, 172), (598, 582, 15, 173), (319, 130, 9, 111), (318, 131, 22, 176), (317, 121, 19, 177), (597, 574, 23, 178), (596, 571, 16, 179), (316, 136, 14, 148), (315, 137, 24, 182), (314, 115, 13, 183), (421, 98, 661, 660), (569, 540, 25, 184), (568, 538, 10, 185), (567, 541, 73, 141), (441, 419, 74, 186), (440, 416, 40, 187), (566, 542, 72, 140), (439, 420, 75, 188), (438, 418, 71, 189), (533, 448, 735, 744), (265, 97, 657, 659), (11, 145, 641, 635), (313, 192, 69, 139), (312, 193, 77, 194), (311, 159, 43, 195), (310, 196, 68, 138), (309, 197, 78, 198), (308, 181, 67, 199), (307, 200, 32, 104), (306, 201, 79, 202), (305, 180, 66, 203), (593, 575, 65, 135), (394, 371, 80, 204), (393, 367, 46, 205), (592, 576, 64, 134), (392, 372, 81, 206), (391, 370, 63, 207), (104, 32, 795, 782), (512, 513, 926, 925), (548, 564, 878, 862), (304, 210, 61, 133), (303, 211, 83, 212), (302, 165, 49, 213), (301, 214, 60, 132), (300, 215, 84, 216), (299, 175, 59, 217), (298, 218, 39, 155), (297, 219, 85, 220), (296, 174, 58, 221), (591, 577, 57, 129), (390, 373, 86, 224), (389, 378, 33, 225), (590, 578, 56, 128), (388, 374, 87, 228), (387, 369, 55, 229), (361, 352, 48, 164), (465, 452, 88, 232), (464, 451, 54, 233), (589, 579, 53, 125), (386, 375, 89, 236), (385, 377, 28, 237), (588, 580, 52, 124), (384, 376, 90, 240), (383, 368, 51, 241), (360, 353, 49, 165), (463, 453, 91, 244), (462, 450, 50, 245), (359, 354, 37, 153), (461, 454, 92, 248), (669, 668, 970, 965), (358, 355, 36, 152), (459, 455, 93, 252), (458, 457, 45, 253), (271, 254, 27, 143), (270, 255, 94, 256), (269, 153, 37, 257), (17, 151, 800, 792), (564, 547, 847, 878), (161, 417, 916, 844), (268, 260, 44, 116), (267, 261, 96, 262), (266, 147, 31, 263), (491, 479, 700, 737), (264, 70, 648, 658), (401, 832, 971, 972), (9, 143, 637, 633), (609, 605, 749, 753), (100, 330, 628, 663), (608, 610, 754, 752), (156, 416, 726, 673), (606, 615, 763, 750), (604, 607, 751, 748), (531, 533, 744, 743), (613, 614, 760, 759), (261, 266, 263, 96), (69, 183, 266, 261), (183, 13, 147, 266), (180, 267, 262, 66), (24, 139, 267, 180), (139, 69, 261, 267), (136, 268, 116, 14), (66, 262, 268, 136), (262, 96, 260, 268), (561, 279, 958, 957), (539, 565, 881, 929), (582, 149, 839, 838), (565, 548, 862, 881), (148, 14, 790, 794), (417, 437, 884, 916), (437, 426, 860, 884), (105, 476, 919, 827), (774, 756, 966, 969), (255, 269, 257, 94), (61, 177, 269, 255), (177, 19, 153, 269), (174, 270, 256, 58), (22, 133, 270, 174), (133, 61, 255, 270), (130, 271, 143, 9), (58, 256, 271, 130), (256, 94, 254, 271), (455, 458, 253, 93), (552, 556, 272, 251), (556, 539, 117, 272), (451, 459, 252, 54), (546, 557, 273, 170), (557, 552, 251, 273), (351, 358, 152, 18), (424, 433, 274, 126), (433, 430, 250, 274), (454, 460, 249, 92), (551, 558, 275, 247), (588, 571, 961, 988), (450, 461, 248, 50), (545, 559, 276, 166), (559, 551, 247, 276), (350, 359, 153, 19), (423, 434, 277, 122), (434, 429, 246, 277), (453, 462, 245, 91), (550, 560, 278, 243), (560, 545, 166, 278), (463, 244, 944, 956), (799, 798, 978, 974), (561, 550, 243, 279), (349, 360, 165, 5), (422, 435, 280, 106), (435, 428, 242, 280), (376, 383, 241, 90), (339, 340, 281, 239), (340, 334, 167, 281), (367, 384, 240, 46), (333, 341, 282, 162), (341, 339, 239, 282), (571, 588, 124, 16), (401, 408, 283, 118), (408, 407, 238, 283), (375, 385, 237, 89), (338, 342, 284, 235), (342, 330, 100, 284), (368, 386, 236, 51), (334, 343, 285, 167), (343, 338, 235, 285), (572, 589, 125, 20), (402, 409, 286, 123), (409, 406, 234, 286), (452, 464, 233, 88), (549, 562, 287, 231), (562, 546, 170, 287), (448, 465, 232, 26), (543, 563, 288, 142), (563, 549, 231, 288), (348, 361, 164, 0), (421, 436, 289, 98), (436, 427, 230, 289), (374, 387, 229, 87), (337, 344, 290, 227), (344, 335, 171, 290), (366, 388, 228, 38), (346, 331, 477, 474), (438, 420, 729, 730), (570, 590, 128, 8), (320, 222, 481, 487), (292, 110, 479, 485), (373, 389, 225, 86), (291, 154, 467, 473), (332, 345, 472, 466), (369, 390, 224, 55), (335, 347, 294, 171), (347, 336, 223, 294), (573, 591, 129, 21), (403, 411, 295, 127), (411, 404, 222, 295), (219, 296, 221, 85), (60, 176, 296, 219), (176, 22, 174, 296), (120, 297, 220, 48), (18, 132, 297, 120), (132, 60, 219, 297), (164, 298, 155, 0), (48, 220, 298, 164), (220, 85, 218, 298), (215, 299, 217, 84), (35, 151, 299, 215), (151, 17, 175, 299), (108, 300, 216, 36), (4, 107, 300, 108), (107, 35, 215, 300), (152, 301, 132, 18), (36, 216, 301, 152), (216, 84, 214, 301), (211, 302, 213, 83), (47, 163, 302, 211), (163, 5, 165, 302), (175, 303, 212, 59), (17, 119, 303, 175), (119, 47, 211, 303), (131, 304, 133, 22), (59, 212, 304, 131), (212, 83, 210, 304), (501, 489, 922, 924), (259, 95, 823, 825), (426, 442, 903, 860), (209, 82, 817, 820), (258, 62, 807, 824), (526, 527, 917, 918), (442, 425, 834, 903), (208, 45, 819, 818), (477, 331, 784, 920), (372, 391, 207, 81), (488, 500, 923, 921), (119, 17, 792, 791), (378, 392, 206, 33), (81, 207, 813, 814), (33, 206, 812, 797), (582, 592, 134, 15), (371, 394, 915, 910), (457, 526, 918, 830), (371, 393, 205, 80), (367, 393, 914, 908), (14, 116, 789, 790), (370, 394, 204, 63), (372, 392, 913, 911), (163, 47, 805, 804), (574, 593, 135, 23), (574, 597, 937, 931), (370, 391, 912, 909), (201, 305, 203, 79), (68, 182, 305, 201), (182, 24, 180, 305), (114, 306, 202, 42), (12, 138, 306, 114), (138, 68, 201, 306), (158, 307, 104, 6), (42, 202, 307, 158), (202, 79, 200, 307), (197, 308, 199, 78), (29, 145, 308, 197), (145, 11, 181, 308), (102, 309, 198, 30), (2, 101, 309, 102), (101, 29, 197, 309), (146, 310, 138, 12), (30, 198, 310, 146), (198, 78, 196, 310), (193, 311, 195, 77), (41, 157, 311, 193), (157, 3, 159, 311), (181, 312, 194, 67), (11, 113, 312, 181), (113, 41, 193, 312), (137, 313, 139, 24), (67, 194, 313, 137), (194, 77, 192, 313), (617, 623, 781, 775), (439, 421, 660, 731), (502, 503, 740, 739), (616, 622, 780, 774), (611, 612, 756, 755), (440, 419, 728, 732), (478, 490, 738, 721), (618, 621, 779, 776), (610, 609, 753, 754), (420, 438, 189, 75), (441, 418, 727, 733), (619, 620, 778, 777), (421, 439, 188, 26), (38, 400, 664, 653), (603, 608, 752, 747), (543, 566, 140, 8), (419, 440, 187, 74), (620, 613, 759, 778), (607, 606, 750, 751), (418, 441, 186, 71), (621, 617, 775, 779), (98, 517, 741, 661), (540, 567, 141, 25), (568, 541, 618, 622), (40, 456, 611, 615), (541, 568, 185, 73), (538, 568, 622, 616), (448, 26, 603, 602), (542, 569, 184, 72), (569, 542, 619, 623), (543, 142, 614, 613), (605, 604, 748, 749), (622, 618, 776, 780), (602, 603, 747, 746), (192, 314, 183, 69), (77, 195, 314, 192), (195, 43, 115, 314), (196, 315, 182, 68), (78, 199, 315, 196), (199, 67, 137, 315), (200, 316, 148, 32), (79, 203, 316, 200), (203, 66, 136, 316), (575, 596, 179, 65), (80, 205, 810, 811), (571, 596, 936, 930), (576, 597, 178, 64), (63, 204, 808, 809), (515, 161, 844, 928), (575, 593, 935, 932), (431, 447, 906, 864), (357, 514, 927, 843), (210, 317, 177, 61), (83, 213, 317, 210), (213, 49, 121, 317), (214, 318, 176, 60), (84, 217, 318, 214), (217, 59, 131, 318), (218, 319, 111, 39), (85, 221, 319, 218), (221, 58, 130, 319), (577, 598, 173, 57), (405, 226, 483, 482), (623, 619, 777, 781), (578, 599, 172, 56), (405, 413, 321, 226), (413, 403, 127, 321), (352, 362, 120, 48), (427, 443, 322, 230), (443, 424, 126, 322), (579, 600, 169, 53), (406, 414, 323, 234), (414, 398, 144, 323), (580, 601, 168, 52), (407, 415, 324, 238), (415, 402, 123, 324), (353, 363, 121, 49), (428, 444, 325, 242), (444, 423, 122, 325), (354, 364, 109, 37), (429, 445, 326, 246), (445, 416, 156, 326), (355, 365, 108, 36), (430, 446, 327, 250), (446, 417, 161, 327), (254, 328, 99, 27), (94, 257, 328, 254), (257, 37, 109, 328), (44, 160, 802, 803), (576, 592, 934, 933), (447, 422, 828, 906), (260, 329, 160, 44), (96, 263, 329, 260), (263, 31, 103, 329), (467, 154, 671, 736), (28, 265, 659, 640), (144, 398, 639, 669), (521, 348, 624, 742), (97, 264, 658, 657), (113, 11, 635, 634), (500, 501, 924, 923), (527, 117, 831, 917), (150, 841, 976, 948), (107, 4, 788, 787), (162, 367, 908, 846), (349, 5, 786, 785), (4, 357, 843, 788), (331, 6, 783, 784), (114, 42, 336, 347), (12, 114, 347, 335), (158, 6, 331, 346), (42, 158, 346, 336), (102, 30, 337, 345), (2, 102, 345, 332), (146, 12, 335, 344), (30, 146, 344, 337), (115, 43, 338, 343), (13, 115, 343, 334), (159, 3, 330, 342), (43, 159, 342, 338), (103, 31, 339, 341), (7, 103, 341, 333), (147, 13, 334, 340), (31, 147, 340, 339), (111, 9, 633, 632), (460, 456, 985, 952), (157, 41, 646, 645), (155, 39, 644, 643), (110, 570, 745, 665), (6, 104, 782, 783), (365, 355, 523, 525), (246, 326, 364, 354), (242, 325, 363, 353), (230, 322, 362, 352), (45, 457, 830, 819), (585, 586, 691, 688), (586, 581, 668, 691), (154, 366, 725, 671), (379, 382, 697, 666), (583, 587, 694, 674), (382, 381, 686, 697), (1, 356, 672, 627), (587, 585, 688, 694), (151, 35, 801, 800), (355, 250, 520, 523), (106, 280, 360, 349), (122, 277, 359, 350), (126, 274, 358, 351), (553, 554, 869, 866), (144, 669, 965, 946), (274, 250, 355, 358), (277, 246, 354, 359), (280, 242, 353, 360), (554, 544, 840, 869), (399, 33, 797, 796), (547, 555, 872, 847), (322, 126, 351, 362), (325, 122, 350, 363), (326, 156, 356, 364), (352, 361, 524, 522), (32, 148, 794, 795), (265, 28, 377, 397), (97, 265, 397, 381), (191, 70, 379, 396), (76, 191, 396, 380), (190, 76, 380, 395), (38, 190, 395, 366), (149, 488, 921, 839), (555, 553, 866, 872), (592, 582, 838, 934), (47, 119, 791, 805), (171, 294, 390, 369), (223, 293, 389, 373), (154, 291, 388, 366), (227, 290, 387, 374), (167, 285, 386, 368), (235, 284, 385, 375), (162, 282, 384, 367), (239, 281, 383, 376), (264, 97, 381, 382), (70, 264, 382, 379), (281, 167, 368, 383), (282, 239, 376, 384), (284, 100, 377, 385), (285, 235, 375, 386), (290, 171, 369, 387), (291, 227, 374, 388), (293, 105, 378, 389), (294, 223, 373, 390), (514, 515, 928, 927), (593, 574, 931, 935), (401, 118, 833, 832), (489, 399, 796, 922), (241, 51, 402, 415), (90, 241, 415, 407), (668, 581, 945, 970), (89, 237, 414, 406), (229, 55, 403, 413), (87, 229, 413, 405), (225, 33, 399, 412), (86, 225, 412, 404), (116, 44, 803, 789), (117, 539, 929, 831), (391, 372, 911, 912), (34, 259, 825, 799), (517, 521, 742, 741), (191, 76, 651, 654), (513, 477, 920, 926), (62, 209, 820, 807), (392, 378, 826, 913), (95, 258, 824, 823), (224, 86, 404, 411), (55, 224, 411, 403), (228, 87, 405, 410), (38, 228, 410, 400), (236, 89, 406, 409), (51, 236, 409, 402), (240, 90, 407, 408), (244, 34, 941, 944), (190, 38, 653, 652), (101, 2, 631, 630), (490, 491, 737, 738), (330, 3, 629, 628), (41, 113, 634, 646), (99, 1, 627, 626), (259, 34, 422, 447), (95, 259, 447, 431), (253, 45, 417, 446), (93, 253, 446, 430), (249, 40, 416, 445), (92, 249, 445, 429), (245, 50, 423, 444), (91, 245, 444, 428), (233, 54, 424, 443), (88, 233, 443, 427), (209, 62, 425, 442), (82, 209, 442, 426), (348, 0, 625, 624), (145, 29, 642, 641), (39, 111, 632, 644), (237, 28, 939, 949), (208, 82, 426, 437), (45, 208, 437, 417), (232, 88, 427, 436), (26, 232, 436, 421), (244, 91, 428, 435), (34, 244, 435, 422), (248, 92, 429, 434), (50, 248, 434, 423), (252, 93, 430, 433), (54, 252, 433, 424), (258, 95, 431, 432), (62, 258, 432, 425), (503, 467, 736, 740), (584, 594, 702, 684), (143, 27, 638, 637), (466, 502, 739, 699), (74, 187, 606, 607), (541, 567, 621, 618), (187, 40, 615, 606), (71, 186, 604, 605), (542, 566, 620, 619), (186, 74, 607, 604), (112, 538, 616, 612), (142, 448, 602, 614), (106, 349, 785, 829), (82, 208, 818, 817), (142, 288, 530, 531), (231, 287, 464, 452), (150, 279, 463, 449), (243, 278, 462, 453), (166, 276, 461, 450), (247, 275, 460, 454), (170, 273, 459, 451), (458, 455, 535, 536), (393, 371, 910, 914), (150, 449, 798, 841), (596, 575, 932, 936), (394, 370, 909, 915), (465, 448, 533, 537), (273, 251, 455, 459), (275, 112, 456, 460), (276, 247, 454, 461), (278, 166, 450, 462), (279, 243, 453, 463), (287, 170, 451, 464), (5, 163, 804, 786), (597, 576, 933, 937), (333, 162, 846, 845), (471, 473, 509, 507), (476, 475, 511, 512), (469, 468, 504, 505), (468, 474, 510, 504), (223, 336, 468, 469), (207, 63, 809, 813), (337, 227, 471, 470), (227, 291, 473, 471), (293, 223, 469, 475), (336, 346, 474, 468), (105, 293, 475, 476), (345, 337, 470, 472), (488, 487, 499, 500), (481, 480, 492, 493), (480, 486, 498, 492), (485, 479, 491, 497), (226, 292, 485, 483), (412, 399, 489, 486), (410, 405, 482, 484), (476, 512, 925, 919), (149, 320, 487, 488), (404, 412, 486, 480), (222, 404, 480, 481), (400, 410, 484, 478), (490, 496, 497, 491), (496, 494, 495, 497), (492, 498, 499, 493), (498, 501, 500, 499), (483, 485, 497, 495), (484, 482, 494, 496), (482, 483, 495, 494), (206, 81, 814, 812), (478, 484, 496, 490), (486, 489, 501, 498), (594, 583, 674, 702), (487, 481, 493, 499), (502, 508, 509, 503), (508, 506, 507, 509), (504, 510, 511, 505), (510, 513, 512, 511), (472, 470, 506, 508), (470, 471, 507, 506), (160, 7, 842, 802), (466, 472, 508, 502), (474, 477, 513, 510), (3, 157, 645, 629), (475, 469, 505, 511), (473, 467, 503, 509), (520, 519, 525, 523), (517, 516, 524, 521), (516, 518, 522, 524), (519, 515, 514, 525), (230, 352, 522, 518), (361, 348, 521, 524), (250, 327, 519, 520), (98, 289, 516, 517), (283, 588, 988, 959), (327, 161, 515, 519), (357, 365, 525, 514), (289, 230, 518, 516), (531, 530, 537, 533), (529, 528, 536, 535), (528, 527, 526, 536), (530, 532, 534, 537), (455, 251, 529, 535), (251, 272, 528, 529), (288, 231, 532, 530), (231, 452, 534, 532), (457, 458, 536, 526), (452, 465, 537, 534), (272, 117, 527, 528), (570, 595, 705, 745), (75, 189, 609, 610), (189, 71, 605, 609), (566, 543, 613, 620), (456, 112, 612, 611), (134, 64, 548, 565), (15, 134, 565, 539), (178, 23, 547, 564), (64, 178, 564, 548), (128, 56, 549, 563), (8, 128, 563, 543), (172, 21, 546, 562), (56, 172, 562, 549), (124, 52, 550, 561), (16, 124, 561, 544), (168, 20, 545, 560), (52, 168, 560, 550), (125, 53, 551, 559), (20, 125, 559, 545), (169, 10, 538, 558), (53, 169, 558, 551), (129, 57, 552, 557), (21, 129, 557, 546), (173, 15, 539, 556), (57, 173, 556, 552), (135, 65, 553, 555), (23, 135, 555, 547), (179, 16, 544, 554), (65, 179, 554, 553), (26, 188, 608, 603), (188, 75, 610, 608), (567, 540, 617, 621), (540, 569, 623, 617), (238, 324, 601, 580), (234, 323, 600, 579), (226, 321, 599, 578), (222, 320, 598, 577), (35, 107, 787, 801), (425, 432, 875, 834), (140, 72, 584, 595), (8, 140, 595, 570), (184, 25, 583, 594), (72, 184, 594, 584), (205, 46, 855, 810), (7, 333, 845, 842), (127, 295, 591, 573), (110, 292, 590, 570), (123, 286, 589, 572), (832, 855, 986, 971), (141, 73, 585, 587), (25, 141, 587, 583), (185, 10, 581, 586), (73, 185, 586, 585), (283, 238, 580, 588), (286, 234, 579, 589), (292, 226, 578, 590), (295, 222, 577, 591), (422, 106, 829, 828), (432, 431, 864, 875), (204, 80, 811, 808), (378, 105, 827, 826), (320, 149, 582, 598), (321, 127, 573, 599), (841, 840, 964, 976), (324, 123, 572, 601), (356, 156, 673, 672), (479, 110, 665, 700), (614, 602, 746, 760), (595, 584, 684, 705), (0, 155, 643, 625), (448, 142, 734, 735), (366, 395, 708, 725), (419, 441, 733, 728), (332, 466, 699, 670), (395, 380, 682, 708), (416, 440, 732, 726), (142, 531, 743, 734), (380, 396, 719, 682), (420, 439, 731, 729), (396, 379, 666, 719), (418, 438, 730, 727), (29, 101, 630, 642), (381, 397, 723, 686), (377, 100, 663, 662), (397, 377, 662, 723), (70, 191, 654, 648), (27, 99, 626, 638), (2, 332, 670, 631), (76, 190, 652, 651), (722, 628, 629, 645), (718, 636, 635, 641), (707, 649, 642, 630), (704, 650, 651, 652), (701, 647, 648, 654), (696, 655, 646, 634), (693, 656, 657, 658), (690, 639, 640, 659), (656, 690, 659, 657), (688, 691, 692, 689), (691, 668, 669, 692), (647, 693, 658, 648), (674, 694, 695, 675), (694, 688, 689, 695), (636, 696, 634, 635), (666, 697, 698, 667), (697, 686, 687, 698), (671, 670, 699, 736), (650, 701, 654, 651), (684, 702, 703, 685), (702, 674, 675, 703), (664, 704, 652, 653), (745, 705, 706, 665), (705, 684, 685, 706), (670, 707, 630, 631), (725, 708, 709, 671), (708, 682, 683, 709), (680, 710, 711, 681), (710, 676, 677, 711), (624, 712, 713, 661), (712, 680, 681, 713), (678, 714, 715, 679), (714, 672, 673, 715), (676, 716, 717, 677), (716, 678, 679, 717), (649, 718, 641, 642), (682, 719, 720, 683), (719, 666, 667, 720), (665, 664, 721, 700), (655, 722, 645, 646), (686, 723, 724, 687), (723, 662, 663, 724), (687, 724, 722, 655), (683, 720, 718, 649), (671, 709, 707, 670), (667, 698, 696, 636), (698, 687, 655, 696), (709, 683, 649, 707), (720, 667, 636, 718), (724, 663, 628, 722), (637, 638, 678, 716), (633, 637, 716, 676), (626, 627, 672, 714), (638, 626, 714, 678), (643, 644, 680, 712), (625, 643, 712, 624), (632, 633, 676, 710), (644, 632, 710, 680), (665, 706, 704, 664), (685, 703, 701, 650), (675, 695, 693, 647), (689, 692, 690, 656), (692, 669, 639, 690), (695, 689, 656, 693), (703, 675, 647, 701), (706, 685, 650, 704), (677, 717, 733, 727), (679, 715, 732, 728), (661, 713, 731, 660), (681, 711, 730, 729), (711, 677, 727, 730), (713, 681, 729, 731), (715, 673, 726, 732), (717, 679, 728, 733), (700, 721, 738, 737), (736, 699, 739, 740), (624, 661, 741, 742), (735, 734, 743, 744), (746, 766, 767, 760), (766, 764, 765, 767), (757, 768, 769, 758), (768, 761, 762, 769), (761, 770, 771, 762), (770, 755, 756, 771), (764, 772, 773, 765), (772, 757, 758, 773), (753, 749, 757, 772), (754, 753, 772, 764), (750, 763, 755, 770), (751, 750, 770, 761), (748, 751, 761, 768), (749, 748, 768, 757), (752, 754, 764, 766), (747, 752, 766, 746), (765, 773, 781, 777), (762, 771, 780, 776), (758, 769, 779, 775), (760, 767, 778, 759), (767, 765, 777, 778), (769, 762, 776, 779), (771, 756, 774, 780), (773, 758, 775, 781), (905, 785, 786, 804), (902, 793, 792, 800), (883, 815, 801, 787), (880, 816, 817, 818), (877, 806, 807, 820), (874, 821, 805, 791), (871, 822, 823, 824), (868, 798, 799, 825), (822, 868, 825, 823), (866, 869, 870, 867), (869, 840, 841, 870), (806, 871, 824, 807), (847, 872, 873, 848), (872, 866, 867, 873), (793, 874, 791, 792), (834, 875, 876, 835), (875, 864, 865, 876), (816, 877, 820, 817), (862, 878, 879, 863), (878, 847, 848, 879), (830, 880, 818, 819), (929, 881, 882, 831), (881, 862, 863, 882), (843, 883, 787, 788), (916, 884, 885, 844), (884, 860, 861, 885), (858, 886, 887, 859), (886, 849, 850, 887), (784, 888, 889, 827), (888, 858, 859, 889), (796, 890, 891, 839), (890, 856, 857, 891), (853, 892, 893, 854), (892, 845, 846, 893), (849, 894, 895, 850), (894, 853, 854, 895), (836, 896, 897, 837), (896, 851, 852, 897), (851, 898, 899, 852), (898, 832, 833, 899), (856, 900, 901, 857), (900, 836, 837, 901), (815, 902, 800, 801), (860, 903, 904, 861), (903, 834, 835, 904), (821, 905, 804, 805), (864, 906, 907, 865), (906, 828, 829, 907), (789, 803, 853, 894), (790, 789, 894, 849), (802, 842, 845, 892), (803, 802, 892, 853), (782, 795, 858, 888), (783, 782, 888, 784), (794, 790, 849, 886), (795, 794, 886, 858), (865, 907, 905, 821), (861, 904, 902, 815), (844, 885, 883, 843), (835, 876, 874, 793), (876, 865, 821, 874), (844, 843, 927, 928), (885, 861, 815, 883), (904, 835, 793, 902), (907, 829, 785, 905), (850, 895, 915, 909), (854, 893, 914, 910), (827, 889, 913, 826), (859, 887, 912, 911), (887, 850, 909, 912), (889, 859, 911, 913), (893, 846, 908, 914), (895, 854, 910, 915), (813, 809, 836, 900), (814, 813, 900, 856), (810, 855, 832, 898), (811, 810, 898, 851), (808, 811, 851, 896), (809, 808, 896, 836), (812, 814, 856, 890), (797, 812, 890, 796), (831, 882, 880, 830), (863, 879, 877, 816), (848, 873, 871, 806), (867, 870, 868, 822), (870, 841, 798, 868), (873, 867, 822, 871), (831, 830, 918, 917), (879, 848, 806, 877), (882, 863, 816, 880), (784, 827, 919, 920), (796, 839, 921, 922), (922, 921, 923, 924), (920, 919, 925, 926), (857, 901, 937, 933), (852, 899, 936, 932), (837, 897, 935, 931), (839, 891, 934, 838), (891, 857, 933, 934), (897, 852, 932, 935), (899, 833, 930, 936), (901, 837, 931, 937), (969, 966, 1018, 1021), (942, 975, 1027, 994), (984, 981, 1033, 1036), (965, 970, 1022, 1017), (941, 974, 1026, 993), (980, 979, 1031, 1032), (1015, 1051, 1101, 1094), (967, 968, 1020, 1019), (972, 971, 1023, 1024), (983, 1035, 1157, 1155), (970, 945, 997, 1022), (945, 989, 1041, 997), (968, 969, 1021, 1020), (988, 961, 1013, 1040), (966, 967, 1019, 1018), (1015, 998, 1059, 1064), (279, 150, 948, 958), (414, 237, 949, 977), (408, 401, 972, 975), (855, 46, 943, 986), (640, 639, 979, 980), (571, 930, 962, 961), (611, 755, 984, 983), (833, 118, 960, 973), (398, 414, 977, 938), (456, 40, 950, 985), (612, 616, 968, 967), (323, 144, 946, 963), (600, 323, 963, 989), (40, 249, 951, 950), (249, 460, 952, 951), (755, 763, 981, 984), (275, 558, 953, 954), (930, 833, 973, 962), (798, 449, 940, 978), (544, 561, 957, 947), (112, 275, 954, 955), (449, 463, 956, 940), (763, 615, 982, 981), (840, 544, 947, 964), (581, 600, 989, 945), (756, 612, 967, 966), (639, 398, 938, 979), (616, 774, 969, 968), (240, 408, 975, 942), (34, 799, 974, 941), (28, 640, 980, 939), (558, 538, 987, 953), (615, 611, 983, 982), (118, 283, 959, 960), (46, 240, 942, 943), (538, 112, 955, 987), (1004, 1037, 1002, 1003), (1051, 1015, 1064, 1070), (999, 1000, 1028, 1016), (995, 1024, 1023, 1038), (1005, 1039, 1007, 1006), (992, 1008, 996, 993), (999, 1009, 1010, 1000), (1025, 1012, 1061, 1067), (1019, 1020, 1021, 1018), (992, 993, 1026, 1030), (1001, 991, 990, 1029), (995, 994, 1027, 1024), (990, 991, 1032, 1031), (1034, 1035, 1036, 1033), (1041, 1046, 1071, 1069), (1013, 1014, 1063, 1062), (948, 976, 1028, 1000), (974, 978, 1030, 1026), (1004, 1003, 1053, 1052), (943, 942, 994, 995), (976, 964, 1016, 1028), (938, 977, 1029, 990), (944, 941, 993, 996), (971, 986, 1038, 1023), (952, 985, 1077, 1078), (962, 973, 1025, 1014), (979, 938, 990, 1031), (939, 980, 1032, 991), (949, 939, 991, 1001), (975, 972, 1024, 1027), (950, 951, 1003, 1002), (981, 982, 1034, 1033), (989, 963, 1050, 1047), (992, 1030, 1080, 1079), (951, 952, 1042, 1043), (985, 950, 1002, 1037), (955, 954, 1006, 1007), (984, 1036, 1082, 1075), (996, 1008, 1172, 1173), (1008, 992, 1079, 1083), (1009, 957, 1174, 1176), (986, 943, 995, 1038), (948, 1000, 1181, 1179), (987, 955, 1007, 1039), (1012, 1025, 1099, 1096), (947, 957, 1009, 999), (961, 962, 1014, 1013), (953, 987, 1039, 1005), (963, 946, 1090, 1091), (964, 947, 999, 1016), (959, 988, 1040, 1011), (1025, 973, 1093, 1099), (1050, 1051, 1129, 1128), (1057, 1049, 1135, 1137), (1043, 1042, 1052, 1053), (1045, 1044, 1054, 1055), (1003, 951, 1043, 1053), (954, 953, 1044, 1045), (1005, 1006, 1103, 1102), (1041, 989, 1047, 1046), (978, 940, 1072, 1073), (953, 1005, 1054, 1044), (1006, 954, 1045, 1055), (977, 949, 1048, 1049), (973, 960, 1089, 1093), (1001, 1029, 1057, 1056), (949, 1001, 1056, 1048), (1029, 977, 1049, 1057), (1064, 1069, 1071, 1070), (1058, 1059, 1065, 1066), (1061, 1062, 1063, 1067), (1061, 1060, 1068, 1062), (1064, 1059, 1058, 1069), (1040, 1013, 1062, 1068), (1046, 1051, 1070, 1071), (997, 1041, 1069, 1058), (998, 1017, 1065, 1059), (1014, 1025, 1067, 1063), (1022, 997, 1058, 1066), (1012, 1011, 1060, 1061), (1017, 1022, 1066, 1065), (1011, 1040, 1119, 1118), (1080, 1073, 1139, 1141), (1074, 1075, 1115, 1114), (1072, 1076, 1083, 1079), (1078, 1077, 1084, 1085), (1078, 1085, 1107, 1106), (956, 1008, 1167, 1166), (1037, 1004, 1085, 1084), (1042, 952, 1078, 1086), (1035, 983, 1162, 1163), (1030, 978, 1073, 1080), (983, 984, 1075, 1074), (1036, 1035, 1081, 1082), (1052, 1042, 1086, 1087), (985, 1037, 1084, 1077), (1004, 1052, 1087, 1085), (940, 956, 1076, 1072), (1093, 1089, 1096, 1099), (1089, 1088, 1095, 1096), (1091, 1090, 1097, 1094), (1090, 1092, 1098, 1097), (1091, 1094, 1101, 1100), (998, 1015, 1094, 1097), (946, 965, 1092, 1090), (1017, 998, 1097, 1098), (1050, 963, 1091, 1100), (1051, 1050, 1130, 1131), (959, 1011, 1095, 1088), (965, 1017, 1098, 1092), (960, 959, 1088, 1089), (1011, 1012, 1096, 1095), (1102, 1103, 1105, 1104), (1006, 1055, 1111, 1110), (1055, 1054, 1104, 1105), (1054, 1005, 1102, 1104), (1106, 1107, 1109, 1108), (1085, 1087, 1109, 1107), (1087, 1086, 1108, 1109), (1086, 1078, 1106, 1108), (1110, 1111, 1113, 1112), (1055, 1105, 1113, 1111), (1103, 1006, 1110, 1112), (1105, 1103, 1112, 1113), (1114, 1115, 1117, 1116), (1074, 1114, 1160, 1158), (1075, 1082, 1117, 1115), (1082, 1081, 1116, 1117), (1119, 1121, 1125, 1123), (1060, 1011, 1118, 1120), (1040, 1068, 1121, 1119), (1068, 1060, 1120, 1121), (1122, 1123, 1125, 1124), (1118, 1119, 1123, 1122), (1120, 1118, 1122, 1124), (1121, 1120, 1124, 1125), (1127, 1128, 1129, 1126), (1046, 1047, 1127, 1126), (1051, 1046, 1126, 1129), (1047, 1050, 1128, 1127), (1131, 1130, 1132, 1133), (1101, 1051, 1131, 1133), (1100, 1101, 1133, 1132), (1050, 1100, 1132, 1130), (1135, 1134, 1136, 1137), (1049, 1048, 1134, 1135), (1048, 1056, 1136, 1134), (1056, 1057, 1137, 1136), (1140, 1141, 1145, 1144), (1079, 1080, 1141, 1140), (1073, 1072, 1138, 1139), (1079, 1140, 1149, 1147), (1143, 1142, 1144, 1145), (1141, 1139, 1143, 1145), (1139, 1138, 1142, 1143), (1138, 1140, 1144, 1142), (1146, 1147, 1149, 1148), (1072, 1079, 1147, 1146), (1148, 1138, 1151, 1153), (1140, 1138, 1148, 1149), (1151, 1150, 1152, 1153), (1146, 1148, 1153, 1152), (1072, 1146, 1152, 1150), (1138, 1072, 1150, 1151), (1154, 1155, 1157, 1156), (982, 983, 1155, 1154), (1034, 982, 1154, 1156), (1035, 1034, 1156, 1157), (1159, 1158, 1160, 1161), (1081, 1074, 1158, 1159), (1116, 1081, 1159, 1161), (1114, 1116, 1161, 1160), (1163, 1162, 1164, 1165), (1074, 1081, 1165, 1164), (1081, 1035, 1163, 1165), (983, 1074, 1164, 1162), (1166, 1167, 1169, 1168), (1008, 1083, 1169, 1167), (1083, 1076, 1168, 1169), (1076, 956, 1166, 1168), (1170, 1171, 1173, 1172), (1008, 956, 1170, 1172), (944, 996, 1173, 1171), (956, 944, 1171, 1170), (1174, 1175, 1177, 1176), (957, 958, 1175, 1174), (1010, 1009, 1176, 1177), (1175, 958, 1182, 1184), (1178, 1179, 1181, 1180), (1010, 958, 1178, 1180), (958, 948, 1179, 1178), (1000, 1010, 1180, 1181), (1182, 1183, 1185, 1184), (1177, 1175, 1184, 1185), (1010, 1177, 1185, 1183), (958, 1010, 1183, 1182)])
me_cube_001.polygons.foreach_set('material_index', [0, 0, 1, 1, 1, 1, 1, 0, 1, 1, 1, 1, 1, 1, 1, 1, 0, 1, 0, 1, 0, 0, 0, 1, 1, 0, 1, 1, 0, 1, 1, 1, 1, 0, 1, 1, 1, 0, 0, 0, 1, 0, 0, 1, 0, 0, 0, 0, 0, 1, 1, 1, 1, 1, 1, 1, 1, 1, 1, 0, 0, 0, 1, 0, 1, 1, 1, 1, 1, 1, 1, 0, 1, 1, 1, 1, 1, 1, 0, 1, 1, 1, 1, 1, 1, 1, 0, 0, 0, 0, 0, 0, 1, 0, 1, 1, 0, 1, 1, 1, 1, 0, 1, 0, 0, 0, 0, 0, 0, 0, 0, 0, 0, 0, 0, 0, 0, 1, 1, 1, 1, 1, 1, 1, 1, 1, 1, 1, 1, 1, 1, 1, 1, 1, 1, 1, 1, 1, 1, 1, 1, 1, 1, 1, 1, 1, 1, 1, 1, 1, 1, 0, 0, 1, 1, 1, 1, 1, 1, 0, 0, 1, 1, 1, 0, 0, 1, 0, 0, 1, 0, 0, 1, 0, 0, 1, 1, 1, 1, 1, 1, 1, 1, 1, 1, 0, 0, 1, 0, 1, 0, 0, 0, 0, 0, 1, 0, 0, 0, 1, 0, 0, 1, 1, 1, 1, 1, 1, 1, 1, 1, 1, 1, 1, 1, 1, 1, 1, 1, 1, 1, 1, 1, 1, 1, 1, 1, 1, 1, 0, 1, 1, 1, 1, 0, 1, 1, 0, 0, 0, 1, 0, 0, 0, 1, 0, 0, 0, 0, 0, 0, 0, 0, 1, 1, 0, 0, 0, 0, 0, 0, 0, 0, 0, 0, 1, 1, 1, 1, 1, 1, 1, 1, 1, 1, 0, 0, 1, 1, 1, 1, 1, 1, 0, 1, 0, 0, 1, 1, 0, 0, 1, 1, 1, 0, 1, 0, 1, 0, 1, 0, 1, 1, 0, 1, 0, 1, 1, 0, 1, 1, 0, 1, 1, 1, 0, 1, 0, 1, 0, 1, 1, 1, 0, 0, 0, 1, 0, 1, 1, 0, 1, 1, 1, 1, 1, 1, 1, 1, 1, 1, 1, 1, 1, 1, 0, 0, 1, 0, 0, 1, 1, 1, 0, 0, 0, 1, 0, 0, 1, 1, 1, 1, 1, 1, 1, 1, 1, 1, 1, 1, 0, 1, 1, 0, 0, 0, 0, 1, 0, 1, 1, 1, 0, 0, 0, 1, 0, 1, 1, 0, 0, 0, 0, 0, 1, 1, 1, 1, 1, 1, 0, 0, 1, 0, 1, 1, 1, 1, 0, 1, 0, 0, 1, 1, 1, 1, 1, 0, 0, 0, 1, 0, 1, 1, 0, 1, 1, 1, 1, 1, 0, 0, 1, 1, 1, 0, 0, 0, 1, 1, 1, 1, 0, 1, 1, 1, 1, 1, 1, 0, 0, 1, 0, 0, 0, 0, 0, 0, 0, 0, 0, 1, 1, 0, 0, 0, 0, 0, 0, 0, 0, 0, 1, 0, 0, 0, 0, 1, 0, 0, 0, 0, 0, 0, 1, 0, 1, 0, 1, 0, 1, 0, 1, 0, 0, 0, 0, 0, 0, 0, 0, 1, 1, 0, 0, 0, 1, 1, 1, 1, 1, 1, 1, 1, 1, 1, 1, 1, 1, 1, 1, 1, 0, 1, 1, 1, 1, 1, 1, 1, 1, 1, 1, 1, 1, 0, 0, 1, 1, 1, 1, 1, 1, 1, 1, 1, 1, 1, 1, 0, 1, 1, 1, 1, 1, 1, 0, 0, 1, 1, 0, 1, 1, 1, 1, 1, 1, 1, 0, 1, 1, 0, 0, 0, 0, 1, 0, 1, 0, 1, 0, 1, 1, 0, 0, 0, 0, 0, 0, 0, 0, 0, 0, 0, 0, 0, 0, 0, 0, 0, 0, 0, 0, 0, 0, 0, 0, 0, 0, 0, 0, 1, 1, 0, 1, 0, 0, 0, 0, 0, 0, 0, 0, 0, 1, 0, 0, 1, 0, 1, 0, 1, 0, 0, 1, 0, 0, 0, 1, 0, 1, 0, 0, 1, 1, 1, 1, 0, 0, 0, 0, 1, 1, 1, 1, 1, 1, 1, 1, 1, 1, 0, 1, 1, 1, 1, 1, 0, 0, 0, 0, 1, 1, 1, 1, 0, 0, 0, 0, 1, 1, 0, 0, 0, 0, 0, 0, 0, 0, 0, 0, 0, 0, 0, 0, 0, 0, 0, 0, 1, 1, 0, 1, 0, 0, 0, 0, 1, 0, 1, 0, 1, 1, 1, 1, 1, 1, 1, 0, 1, 1, 1, 1, 1, 1, 0, 1, 1, 1, 1, 1, 0, 0, 1, 0, 0, 0, 0, 0, 0, 0, 0, 0, 0, 0, 0, 0, 0, 1, 0, 0, 0, 0, 0, 0, 1, 0, 0, 1, 1, 1, 1, 1, 1, 1, 1, 0, 0, 0, 0, 0, 0, 0, 0, 0, 1, 0, 0, 0, 0, 0, 1, 1, 1, 1, 1, 1, 1, 1, 0, 0, 0, 0, 0, 0, 0, 0, 1, 1, 1, 1, 1, 1, 1, 1, 0, 0, 0, 0, 1, 1, 1, 1, 1, 1, 1, 1, 1, 1, 1, 1, 1, 1, 1, 1, 1, 1, 1, 1, 1, 1, 1, 1, 1, 1, 1, 1, 1, 1, 1, 1, 1, 1, 0, 1, 1, 1, 1, 1, 1, 1, 1, 1, 1, 1, 1, 1, 0, 1, 0, 0, 0, 0, 0, 0, 1, 1, 0, 1, 0, 0, 0, 0, 0, 0, 1, 1, 1, 1, 1, 1, 0, 0, 0, 0, 0, 0, 0, 0, 1, 1, 1, 1, 1, 1, 1, 1, 1, 0, 0, 1, 0, 0, 1, 0, 0, 0, 0, 0, 0, 0, 0, 0, 0, 1, 1, 1, 1, 1, 1, 0, 1, 1, 0, 0, 0, 0, 1, 1, 1, 0, 1, 1, 1, 1, 1, 0, 1, 1, 1, 0, 1, 1, 1, 1, 1, 1, 1, 0, 1, 1, 0, 0, 0, 0, 0, 1, 1, 1, 0, 1, 1, 0, 0, 0, 1, 1, 1, 1, 1, 0, 1, 1, 0, 0, 0, 1, 0, 1, 0, 0, 0, 1, 1, 1, 0, 1, 1, 1, 1, 1, 1, 1, 1, 1, 1, 1, 0, 1, 0, 1, 0, 0, 1, 1, 1, 0, 1, 0, 1, 1, 1, 0, 0, 0, 0, 1, 1, 1, 1, 1, 1, 1, 1, 1, 1, 1, 1, 0, 1, 1, 1, 1, 0, 1, 1, 1, 1, 1, 1, 1, 1, 1, 1, 1, 1, 0, 1, 1, 1, 0, 1, 1, 0, 1, 1, 1, 0, 0, 1, 0, 0, 1, 1, 0, 1, 1, 1, 1, 1, 1, 1, 1, 1, 1, 1, 1, 1, 1, 1, 1, 1, 1, 1, 1, 1, 1, 0, 0, 1, 1, 0, 0, 1, 1, 1, 0, 1, 1, 1, 1, 1, 1, 1, 1, 1, 1, 1, 1, 1, 1, 1, 1, 1, 1, 0, 1, 0, 0, 0, 1, 1, 0, 1, 0, 0, 1, 1, 1, 1, 1, 0, 0, 0, 1, 1, 1, 1, 1, 1, 1, 1, 1, 1, 1, 1, 1, 1, 1, 1, 1, 1, 1, 1, 1, 1, 1, 1, 1, 1, 1, 1, 1, 1, 1, 1, 1, 1, 1, 1, 0, 1, 0, 1, 0, 1, 1, 0, 1, 1, 1, 1, 1])
me_cube_001.materials.append(mat_tilts_margas)
me_cube_001.materials.append(mat_tilts_kopigais)
me_cube_001.use_remesh_preserve_volume = False
me_cube_001.use_remesh_preserve_attributes = False
me_cube_001.use_mirror_vertex_groups = False
me_cube_001.update()

# ---- objects
ob_cube_002 = bpy.data.objects.new('Cube.002', me_cube_003)
ob_cube_001 = bpy.data.objects.new('Cube.001', me_cube_002)
ob_cube = bpy.data.objects.new('Cube', me_cube_001)
ob_lamp = bpy.data.objects.new('Lamp', light_lamp)
ob_camera = bpy.data.objects.new('Camera', cam_camera)

# ---- transforms, parenting, visibility, modifiers, constraints
ob_cube_002.location = (3.129, -0.137, 3.669)
ob_cube_002.scale = (0.1938, 1.043, 0.4497)
ob_cube_002.lineart.crease_threshold = 0.0
_m = ob_cube_002.modifiers.new('Subsurf', 'SUBSURF')
_m.uv_smooth = 'PRESERVE_CORNERS'
_m.quality = 2
_m.show_only_control_edges = False
ob_cube_001.location = (-0.02909, -0.137, 3.669)
ob_cube_001.scale = (0.1938, 1.043, 0.4497)
ob_cube_001.lineart.crease_threshold = 0.0
_m = ob_cube_001.modifiers.new('Subsurf', 'SUBSURF')
_m.uv_smooth = 'PRESERVE_CORNERS'
_m.quality = 2
_m.show_only_control_edges = False
ob_cube.location = (1.536, -0.00883, 1.836)
ob_cube.scale = (2.334, 6.342, 0.4654)
ob_cube.lineart.crease_threshold = 0.0
_m = ob_cube.modifiers.new('Subsurf', 'SUBSURF')
_m.uv_smooth = 'PRESERVE_CORNERS'
_m.quality = 2
_m.show_only_control_edges = False
ob_lamp.location = (4.076, 1.005, 5.904)
ob_lamp.rotation_euler = (0.6503, 0.05522, 1.866)
ob_lamp.lock_rotations_4d = False
ob_lamp.empty_display_type = 'ARROWS'
ob_lamp.color = (0.0, 0.0, 0.0, 0.0)
ob_lamp.lineart.crease_threshold = 0.0
ob_camera.location = (7.481, -6.508, 5.344)
ob_camera.rotation_euler = (1.109, 0.0, 0.8149)
ob_camera.lock_rotations_4d = False
ob_camera.empty_display_type = 'ARROWS'
ob_camera.color = (0.0, 0.0, 0.0, 0.0)
ob_camera.display_type = 'WIRE'
ob_camera.lineart.crease_threshold = 0.0

# ---- collection membership
col_collection_1.objects.link(ob_cube_002)
col_collection_1.objects.link(ob_cube_001)
col_collection_1.objects.link(ob_cube)
col_collection_1.objects.link(ob_lamp)
col_collection_1.objects.link(ob_camera)

# ---- scene / render settings (as saved in the file)
scene.camera = ob_camera
scene.frame_start = 1; scene.frame_end = 250; scene.frame_set(0)
scene.render.engine = 'BLENDER_EEVEE_NEXT'
scene.render.resolution_percentage = 50
scene.render.dither_intensity = 0.0
scene.cycles.use_denoising = False
scene.cycles.samples = 128
scene.cycles.sampling_pattern = 'TABULATED_SOBOL'
scene.cycles.light_sampling_threshold = 0.0
scene.cycles.use_adaptive_sampling = False
scene.cycles.use_light_tree = False
scene.cycles.blur_glossy = 0.0
scene.cycles.sample_clamp_indirect = 0.0
scene.view_settings.view_transform = 'Standard'
bpy.context.view_layer.update()
